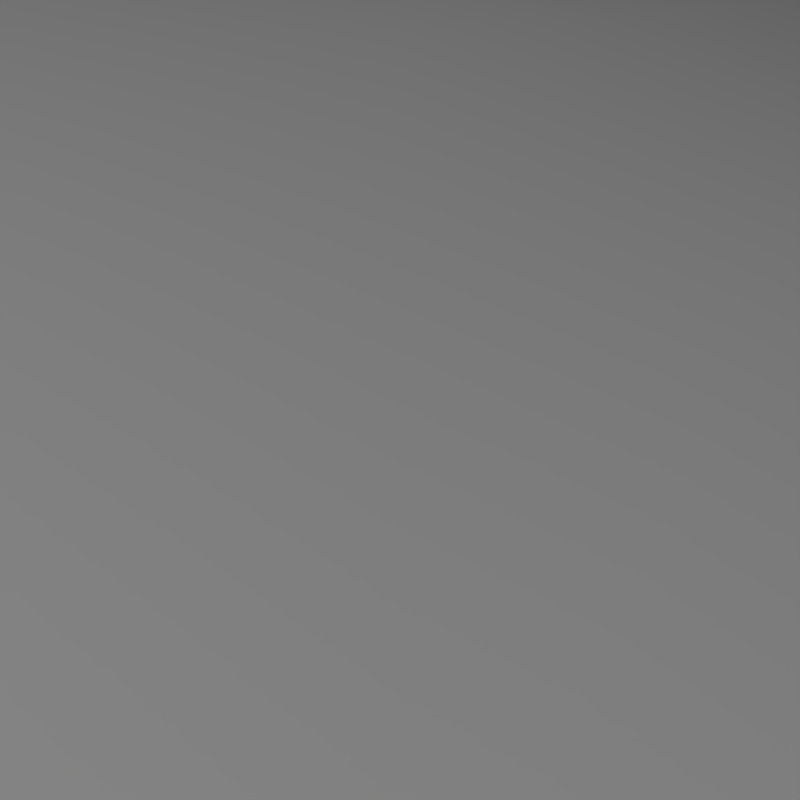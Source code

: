 # Source: rubik.blend  (saved by Blender 2.76.0; exported with 4.5.12 LTS)
import bpy
from mathutils import Matrix  # noqa: F401  (used for matrix-valued properties, if any)

bpy.ops.wm.read_factory_settings(use_empty=True)
scene = bpy.context.scene
scene.name = 'Scene'

# ---- collections
col_collection_1 = bpy.data.collections.new('Collection 1'); scene.collection.children.link(col_collection_1)

# ---- materials (node trees are filled in below, after node groups)
mat_background_000 = bpy.data.materials.new('Background.000')
mat_background_000.alpha_threshold = 0.0
mat_background_000.use_transparent_shadow = False
mat_background_000.diffuse_color = (1.0, 1.0, 1.0, 1.0)
mat_background_000.roughness = 0.5
mat_background_000.specular_intensity = 0.0
mat_plane_005 = bpy.data.materials.new('Plane.005')
mat_plane_005.alpha_threshold = 0.0
mat_plane_005.use_transparent_shadow = False
mat_plane_005.diffuse_color = (0.0, 0.0, 0.8, 1.0)
mat_plane_005.specular_color = (0.2, 0.2, 0.2)
mat_plane_005.roughness = 0.5
mat_plane_004 = bpy.data.materials.new('Plane.004')
mat_plane_004.alpha_threshold = 0.0
mat_plane_004.use_transparent_shadow = False
mat_plane_004.diffuse_color = (0.8, 0.0, 0.0, 1.0)
mat_plane_004.specular_color = (0.2, 0.2, 0.2)
mat_plane_004.roughness = 0.5
mat_plane_003 = bpy.data.materials.new('Plane.003')
mat_plane_003.alpha_threshold = 0.0
mat_plane_003.use_transparent_shadow = False
mat_plane_003.diffuse_color = (0.8, 0.8, 0.0, 1.0)
mat_plane_003.specular_color = (0.2, 0.2, 0.2)
mat_plane_003.roughness = 0.5
mat_plane_002 = bpy.data.materials.new('Plane.002')
mat_plane_002.alpha_threshold = 0.0
mat_plane_002.use_transparent_shadow = False
mat_plane_002.diffuse_color = (0.8, 0.376, 0.0, 1.0)
mat_plane_002.specular_color = (0.2, 0.2, 0.2)
mat_plane_002.roughness = 0.5
mat_plane_001 = bpy.data.materials.new('Plane.001')
mat_plane_001.alpha_threshold = 0.0
mat_plane_001.use_transparent_shadow = False
mat_plane_001.specular_color = (0.2, 0.2, 0.2)
mat_plane_001.roughness = 0.5
mat_plane_000 = bpy.data.materials.new('Plane.000')
mat_plane_000.alpha_threshold = 0.0
mat_plane_000.use_transparent_shadow = False
mat_plane_000.diffuse_color = (0.0, 0.8, 0.0, 1.0)
mat_plane_000.specular_color = (0.2, 0.2, 0.2)
mat_plane_000.roughness = 0.5
mat_cube_000 = bpy.data.materials.new('Cube.000')
mat_cube_000.alpha_threshold = 0.0
mat_cube_000.use_transparent_shadow = False
mat_cube_000.diffuse_color = (0.1, 0.1, 0.1, 1.0)
mat_cube_000.roughness = 0.5
mat_cube_000.line_color = (0.0, 0.0, 0.0, 1.0)

# ---- node groups
ng_auto_smooth = bpy.data.node_groups.new('Auto Smooth', 'GeometryNodeTree')
_s = ng_auto_smooth.interface.new_socket(name='Geometry', in_out='OUTPUT', socket_type='NodeSocketGeometry')
_s = ng_auto_smooth.interface.new_socket(name='Geometry', in_out='INPUT', socket_type='NodeSocketGeometry')
_s = ng_auto_smooth.interface.new_socket(name='Angle', in_out='INPUT', socket_type='NodeSocketFloat')
_s.subtype = 'ANGLE'
_s.min_value = 0.0
_s.max_value = 3.142
ng_auto_smooth.is_modifier = True
_N = ng_auto_smooth.nodes; _L = ng_auto_smooth.links
n0 = _N.new('NodeGroupOutput'); n0.name = 'Group Output'; n0.location = (480, -100)
n1 = _N.new('NodeGroupInput'); n1.name = 'Group Input'; n1.location = (-420, -300)
n2 = _N.new('NodeGroupInput'); n2.name = 'Group Input.001'; n2.location = (-60, -100)
n3 = _N.new('GeometryNodeSetShadeSmooth'); n3.name = 'Set Shade Smooth'; n3.location = (120, -100)
n3.domain = 'EDGE'
n4 = _N.new('GeometryNodeSetShadeSmooth'); n4.name = 'Set Shade Smooth.001'; n4.location = (300, -100)
n5 = _N.new('GeometryNodeInputMeshEdgeAngle'); n5.name = 'Edge Angle'; n5.location = (-420, -220)
n6 = _N.new('GeometryNodeInputEdgeSmooth'); n6.name = 'Is Edge Smooth'; n6.location = (-60, -160)
n7 = _N.new('GeometryNodeInputShadeSmooth'); n7.name = 'Is Face Smooth'; n7.location = (-240, -340)
n8 = _N.new('FunctionNodeBooleanMath'); n8.name = 'Boolean Math'; n8.location = (-60, -220)
n9 = _N.new('FunctionNodeCompare'); n9.name = 'Compare'; n9.location = (-240, -180)
n9.operation = 'LESS_EQUAL'
_L.new(n5.outputs[0], n9.inputs[0])
_L.new(n4.outputs[0], n0.inputs[0])
_L.new(n1.outputs[1], n9.inputs[1])
_L.new(n9.outputs[0], n8.inputs[0])
_L.new(n7.outputs[0], n8.inputs[1])
_L.new(n2.outputs[0], n3.inputs[0])
_L.new(n6.outputs[0], n3.inputs[1])
_L.new(n3.outputs[0], n4.inputs[0])
_L.new(n8.outputs[0], n3.inputs[2])
n0.is_active_output = True

# ---- material node trees

# ---- world
world_world = bpy.data.worlds.new('World'); scene.world = world_world
world_world.color = (0.05088, 0.05088, 0.05088)
world_world.use_sun_shadow = False
world_world.sun_shadow_jitter_overblur = 0.0
world_world.cycles.sampling_method = 'MANUAL'
world_world.cycles.sample_map_resolution = 256

# ---- cameras
cam_camera = bpy.data.cameras.new('Camera')
cam_camera.clip_start = 1.0
cam_camera.clip_end = 100.0
cam_camera.lens = 30.74
cam_camera.sensor_width = 32.0
cam_camera.sensor_height = 18.0
cam_camera.ortho_scale = 7.314
cam_camera.lens_unit = 'FOV'
cam_camera.dof.focus_distance = 0.0
cam_camera.dof.aperture_fstop = 128.0

# ---- lights
light_lamp = bpy.data.lights.new('Lamp', 'SUN')
light_lamp.transmission_factor = 0.0
light_lamp.cutoff_distance = 30.0
light_lamp.angle = 0.1993
light_lamp.energy = 1.0
light_lamp.shadow_buffer_clip_start = 1.001
light_lamp.shadow_soft_size = 0.1
light_lamp.shadow_cascade_max_distance = 1000.0
light_lamp.cycles.use_multiple_importance_sampling = False

# ---- meshes
me_background_000 = bpy.data.meshes.new('Background.000')
me_background_000.from_pydata([(-3.894e-07, -1.0, 1.472e-09), (-3.005e-08, 1.0, -4.415e-09), (-2.754e-07, -0.7071, -0.3536), (-1.788e-07, 0.0, 0.5), (-2.754e-07, -0.7071, 0.3536), (-1.324e-07, 0.7071, 0.3536), (0.0, 0.7071, -0.3536), (-1.0, 1.937e-07, 1.472e-09), (1.0, 1.937e-07, -1.343e-08), (0.7071, 1.378e-07, -0.3536), (-0.7071, 1.378e-07, -0.3536), (-0.7071, -2.98e-08, 0.3536), (0.7071, 1.378e-07, 0.3536), (-2.403e-07, -0.3827, -0.4619), (-3.598e-07, -0.9239, 0.1913), (0.0, 0.3827, 0.4619), (0.0, 0.9239, -0.1913), (-0.7071, -0.7071, 1.472e-09), (0.7071, 0.7071, -1.343e-08), (-3.598e-07, -0.9239, -0.1913), (3.346e-08, -0.3827, 0.4619), (-1.264e-07, -1.267e-07, -0.5), (-8.65e-08, 0.9239, 0.1913), (0.0, 0.3827, -0.4619), (-0.7071, 0.7071, 1.472e-09), (0.7071, -0.7071, -2.833e-08), (0.9239, 1.788e-07, -0.1913), (0.3827, -1.49e-08, -0.4619), (0.5, 0.5, -0.3536), (0.5, -0.5, -0.3536), (-0.9239, 1.788e-07, -0.1913), (-0.3827, 7.451e-08, -0.4619), (-0.5, -0.5, -0.3536), (-0.5, 0.5, -0.3536), (-0.3827, -1.49e-08, 0.4619), (-0.9239, 1.788e-07, 0.1913), (-0.5, -0.5, 0.3536), (-0.5, 0.5, 0.3536), (0.3827, 7.451e-08, 0.4619), (0.9239, 1.788e-07, 0.1913), (0.5, 0.5, 0.3536), (0.5, -0.5, 0.3536), (0.6533, -0.6533, 0.1913), (0.6533, 0.6533, 0.1913), (0.2706, 0.2706, 0.4619), (-0.6533, 0.6533, 0.1913), (-0.6533, -0.6533, 0.1913), (-0.2706, -0.2706, 0.4619), (-0.2706, 0.2706, -0.4619), (-0.2706, -0.2706, -0.4619), (-0.6533, -0.6533, -0.1913), (0.2706, -0.2706, -0.4619), (0.2706, 0.2706, -0.4619), (0.6533, 0.6533, -0.1913), (0.6533, -0.6533, -0.1913), (-0.6533, 0.6533, -0.1913), (-0.2706, 0.2706, 0.4619), (0.2706, -0.2706, 0.4619)], [], [(16, 1, 24), (26, 8, 18), (27, 9, 28), (30, 7, 17), (31, 10, 32), (23, 6, 33), (35, 11, 36), (22, 5, 37), (39, 12, 40), (42, 41, 12), (25, 42, 39), (43, 40, 5), (18, 43, 22), (8, 39, 43), (40, 44, 15), (12, 38, 44), (45, 37, 11), (24, 45, 35), (1, 22, 45), (46, 36, 4), (17, 46, 14), (7, 35, 46), (36, 47, 20), (11, 34, 47), (48, 33, 10), (49, 32, 2), (21, 49, 13), (50, 17, 0), (32, 50, 19), (10, 30, 50), (51, 29, 9), (52, 28, 6), (53, 18, 1), (28, 53, 16), (9, 26, 53), (54, 25, 8), (29, 54, 26), (55, 24, 7), (33, 55, 30), (6, 16, 55), (37, 56, 34), (5, 15, 56), (41, 57, 38), (55, 16, 24), (53, 26, 18), (52, 27, 28), (50, 30, 17), (49, 31, 32), (48, 23, 33), (46, 35, 36), (45, 22, 37), (43, 39, 40), (39, 42, 12), (8, 25, 39), (22, 43, 5), (1, 18, 22), (18, 8, 43), (5, 40, 15), (40, 12, 44), (35, 45, 11), (7, 24, 35), (24, 1, 45), (14, 46, 4), (0, 17, 14), (17, 7, 46), (4, 36, 20), (36, 11, 47), (31, 48, 10), (13, 49, 2), (19, 50, 0), (2, 32, 19), (32, 10, 50), (27, 51, 9), (23, 52, 6), (16, 53, 1), (6, 28, 16), (28, 9, 53), (26, 54, 8), (9, 29, 26), (30, 55, 7), (10, 33, 30), (33, 6, 55), (34, 56, 3), (11, 37, 34), (37, 5, 56), (12, 41, 38), (19, 0, 25), (13, 2, 29), (14, 4, 41), (0, 14, 42), (21, 48, 31), (21, 23, 48), (21, 31, 49), (21, 51, 27), (21, 13, 51), (21, 52, 23), (21, 27, 52), (2, 19, 54), (4, 20, 57), (57, 20, 3), (56, 15, 3), (54, 19, 25), (51, 13, 29), (47, 34, 3), (44, 38, 3), (42, 14, 41), (25, 0, 42), (15, 44, 3), (20, 47, 3), (29, 2, 54), (38, 57, 3), (41, 4, 57)])
me_background_000.polygons.foreach_set('use_smooth', [True] * 112)
_uv = me_background_000.uv_layers.new(name='UVMap')
_uv.uv.foreach_set('vector', [0.5, 0.3751, 0.5, 0.5, 0.375, 0.5, 0.7501, 0.3751, 0.7501, 0.5001, 0.625, 0.5, 0.7502, 0.1253, 0.7502, 0.2502, 0.6251, 0.2502, 0.25, 0.375, 0.2499, 0.4999, 0.1249, 0.4999, 0.2501, 0.1251, 0.25, 0.25, 0.125, 0.25, 0.5001, 0.1252, 0.5001, 0.2501, 0.3751, 0.2501, 0.2499, 0.6249, 0.2498, 0.7498, 0.1248, 0.7497, 0.5, 0.6249, 0.4999, 0.7499, 0.3749, 0.7498, 0.75, 0.625, 0.75, 0.75, 0.6249, 0.7499, 0.8751, 0.6251, 0.875, 0.75, 0.75, 0.75, 0.8751, 0.5001, 0.8751, 0.6251, 0.75, 0.625, 0.625, 0.625, 0.6249, 0.7499, 0.4999, 0.7499, 0.625, 0.5, 0.625, 0.625, 0.5, 0.6249, 0.7501, 0.5001, 0.75, 0.625, 0.625, 0.625, 0.6249, 0.7499, 0.6249, 0.8749, 0.4999, 0.8748, 0.75, 0.75, 0.7499, 0.8749, 0.6249, 0.8749, 0.3749, 0.6249, 0.3749, 0.7498, 0.2498, 0.7498, 0.375, 0.5, 0.3749, 0.6249, 0.2499, 0.6249, 0.5, 0.5, 0.5, 0.6249, 0.3749, 0.6249, 0.1249, 0.6248, 0.1248, 0.7497, -0.0002195, 0.7497, 0.1249, 0.4999, 0.1249, 0.6248, -0.0001761, 0.6248, 0.2499, 0.4999, 0.2499, 0.6249, 0.1249, 0.6248, 0.1248, 0.7497, 0.1248, 0.8747, -0.0002625, 0.8746, 0.2498, 0.7498, 0.2498, 0.8747, 0.1248, 0.8747, 0.3751, 0.1251, 0.3751, 0.2501, 0.25, 0.25, 0.125, 0.1251, 0.125, 0.25, -4.665e-05, 0.25, 0.1251, 0.000118, 0.125, 0.1251, -3.485e-06, 0.125, 0.1249, 0.3749, 0.1249, 0.4999, -0.000133, 0.4998, 0.125, 0.25, 0.1249, 0.3749, -8.981e-05, 0.3749, 0.25, 0.25, 0.25, 0.375, 0.1249, 0.3749, 0.8752, 0.1253, 0.8752, 0.2503, 0.7502, 0.2502, 0.6252, 0.1252, 0.6251, 0.2502, 0.5001, 0.2501, 0.6251, 0.3751, 0.625, 0.5, 0.5, 0.5, 0.6251, 0.2502, 0.6251, 0.3751, 0.5, 0.3751, 0.7502, 0.2502, 0.7501, 0.3751, 0.6251, 0.3751, 0.8751, 0.3752, 0.8751, 0.5001, 0.7501, 0.5001, 0.8752, 0.2503, 0.8751, 0.3752, 0.7501, 0.3751, 0.375, 0.375, 0.375, 0.5, 0.2499, 0.4999, 0.3751, 0.2501, 0.375, 0.375, 0.25, 0.375, 0.5001, 0.2501, 0.5, 0.3751, 0.375, 0.375, 0.3749, 0.7498, 0.3748, 0.8748, 0.2498, 0.8747, 0.4999, 0.7499, 0.4999, 0.8748, 0.3748, 0.8748, 0.875, 0.75, 0.875, 0.8749, 0.7499, 0.8749, 0.375, 0.375, 0.5, 0.3751, 0.375, 0.5, 0.6251, 0.3751, 0.7501, 0.3751, 0.625, 0.5, 0.6252, 0.1252, 0.7502, 0.1253, 0.6251, 0.2502, 0.1249, 0.3749, 0.25, 0.375, 0.1249, 0.4999, 0.125, 0.1251, 0.2501, 0.1251, 0.125, 0.25, 0.3751, 0.1251, 0.5001, 0.1252, 0.3751, 0.2501, 0.1249, 0.6248, 0.2499, 0.6249, 0.1248, 0.7497, 0.3749, 0.6249, 0.5, 0.6249, 0.3749, 0.7498, 0.625, 0.625, 0.75, 0.625, 0.6249, 0.7499, 0.75, 0.625, 0.8751, 0.6251, 0.75, 0.75, 0.7501, 0.5001, 0.8751, 0.5001, 0.75, 0.625, 0.5, 0.6249, 0.625, 0.625, 0.4999, 0.7499, 0.5, 0.5, 0.625, 0.5, 0.5, 0.6249, 0.625, 0.5, 0.7501, 0.5001, 0.625, 0.625, 0.4999, 0.7499, 0.6249, 0.7499, 0.4999, 0.8748, 0.6249, 0.7499, 0.75, 0.75, 0.6249, 0.8749, 0.2499, 0.6249, 0.3749, 0.6249, 0.2498, 0.7498, 0.2499, 0.4999, 0.375, 0.5, 0.2499, 0.6249, 0.375, 0.5, 0.5, 0.5, 0.3749, 0.6249, -0.0001761, 0.6248, 0.1249, 0.6248, -0.0002195, 0.7497, -0.000133, 0.4998, 0.1249, 0.4999, -0.0001761, 0.6248, 0.1249, 0.4999, 0.2499, 0.4999, 0.1249, 0.6248, -0.0002195, 0.7497, 0.1248, 0.7497, -0.0002625, 0.8746, 0.1248, 0.7497, 0.2498, 0.7498, 0.1248, 0.8747, 0.2501, 0.1251, 0.3751, 0.1251, 0.25, 0.25, -3.485e-06, 0.125, 0.125, 0.1251, -4.665e-05, 0.25, -8.981e-05, 0.3749, 0.1249, 0.3749, -0.000133, 0.4998, -4.665e-05, 0.25, 0.125, 0.25, -8.981e-05, 0.3749, 0.125, 0.25, 0.25, 0.25, 0.1249, 0.3749, 0.7502, 0.1253, 0.8752, 0.1253, 0.7502, 0.2502, 0.5001, 0.1252, 0.6252, 0.1252, 0.5001, 0.2501, 0.5, 0.3751, 0.6251, 0.3751, 0.5, 0.5, 0.5001, 0.2501, 0.6251, 0.2502, 0.5, 0.3751, 0.6251, 0.2502, 0.7502, 0.2502, 0.6251, 0.3751, 0.7501, 0.3751, 0.8751, 0.3752, 0.7501, 0.5001, 0.7502, 0.2502, 0.8752, 0.2503, 0.7501, 0.3751, 0.25, 0.375, 0.375, 0.375, 0.2499, 0.4999, 0.25, 0.25, 0.3751, 0.2501, 0.25, 0.375, 0.3751, 0.2501, 0.5001, 0.2501, 0.375, 0.375, 0.2498, 0.8747, 0.3748, 0.8748, 0.2498, 0.9997, 0.2498, 0.7498, 0.3749, 0.7498, 0.2498, 0.8747, 0.3749, 0.7498, 0.4999, 0.7499, 0.3748, 0.8748, 0.75, 0.75, 0.875, 0.75, 0.7499, 0.8749, 1.0, 0.3752, 1.0, 0.5002, 0.8751, 0.5001, 1.0, 0.1254, 1.0, 0.2503, 0.8752, 0.2503, 1.0, 0.6251, 1.0, 0.75, 0.875, 0.75, 1.0, 0.5002, 1.0, 0.6251, 0.8751, 0.6251, 0.3751, 0.0002041, 0.3751, 0.1251, 0.2501, 0.1251, 0.5002, 0.0002473, 0.5001, 0.1252, 0.3751, 0.1251, 0.2501, 0.0001611, 0.2501, 0.1251, 0.125, 0.1251, 0.8753, 0.0003766, 0.8752, 0.1253, 0.7502, 0.1253, 1.0, 0.0004197, 1.0, 0.1254, 0.8752, 0.1253, 0.6252, 0.0002904, 0.6252, 0.1252, 0.5001, 0.1252, 0.7502, 0.0003334, 0.7502, 0.1253, 0.6252, 0.1252, 1.0, 0.2503, 1.0, 0.3752, 0.8751, 0.3752, 1.0, 0.75, 1.0, 0.875, 0.875, 0.8749, 0.875, 0.8749, 1.0, 0.875, 0.8749, 0.9999, 0.3748, 0.8748, 0.4999, 0.8748, 0.3748, 0.9997, 0.8751, 0.3752, 1.0, 0.3752, 0.8751, 0.5001, 0.8752, 0.1253, 1.0, 0.1254, 0.8752, 0.2503, 0.1248, 0.8747, 0.2498, 0.8747, 0.1247, 0.9996, 0.6249, 0.8749, 0.7499, 0.8749, 0.6249, 0.9998, 0.8751, 0.6251, 1.0, 0.6251, 0.875, 0.75, 0.8751, 0.5001, 1.0, 0.5002, 0.8751, 0.6251, 0.4999, 0.8748, 0.6249, 0.8749, 0.4998, 0.9998, -0.0002625, 0.8746, 0.1248, 0.8747, -0.0003057, 0.9996, 0.8752, 0.2503, 1.0, 0.2503, 0.8751, 0.3752, 0.7499, 0.8749, 0.875, 0.8749, 0.7499, 0.9998, 0.875, 0.75, 1.0, 0.75, 0.875, 0.8749])
me_background_000.materials.append(mat_background_000)
me_background_000.use_remesh_preserve_volume = False
me_background_000.use_remesh_preserve_attributes = False
me_background_000.use_mirror_vertex_groups = False
me_background_000.update()
me_plane_005 = bpy.data.meshes.new('Plane.005')
me_plane_005.from_pydata([(-0.4125, -0.4125, 0.0), (0.4125, -0.4125, 0.0), (-0.4125, 0.4125, 0.0), (0.4125, 0.4125, 0.0)], [], [(0, 1, 3, 2)])
me_plane_005.polygons.foreach_set('use_smooth', [True] * 1)
me_plane_005.materials.append(mat_plane_005)
me_plane_005.use_remesh_preserve_volume = False
me_plane_005.use_remesh_preserve_attributes = False
me_plane_005.use_mirror_vertex_groups = False
me_plane_005.update()
me_plane_004 = bpy.data.meshes.new('Plane.004')
me_plane_004.from_pydata([(-0.4125, -0.4125, 0.0), (0.4125, -0.4125, 0.0), (-0.4125, 0.4125, 0.0), (0.4125, 0.4125, 0.0)], [], [(0, 1, 3, 2)])
me_plane_004.polygons.foreach_set('use_smooth', [True] * 1)
me_plane_004.materials.append(mat_plane_004)
me_plane_004.use_remesh_preserve_volume = False
me_plane_004.use_remesh_preserve_attributes = False
me_plane_004.use_mirror_vertex_groups = False
me_plane_004.update()
me_plane_003 = bpy.data.meshes.new('Plane.003')
me_plane_003.from_pydata([(-0.4125, -0.4125, 0.0), (0.4125, -0.4125, 0.0), (-0.4125, 0.4125, 0.0), (0.4125, 0.4125, 0.0)], [], [(0, 1, 3, 2)])
me_plane_003.polygons.foreach_set('use_smooth', [True] * 1)
me_plane_003.materials.append(mat_plane_003)
me_plane_003.use_remesh_preserve_volume = False
me_plane_003.use_remesh_preserve_attributes = False
me_plane_003.use_mirror_vertex_groups = False
me_plane_003.update()
me_plane_002 = bpy.data.meshes.new('Plane.002')
me_plane_002.from_pydata([(-0.4125, -0.4125, 0.0), (0.4125, -0.4125, 0.0), (-0.4125, 0.4125, 0.0), (0.4125, 0.4125, 0.0)], [], [(0, 1, 3, 2)])
me_plane_002.polygons.foreach_set('use_smooth', [True] * 1)
me_plane_002.materials.append(mat_plane_002)
me_plane_002.use_remesh_preserve_volume = False
me_plane_002.use_remesh_preserve_attributes = False
me_plane_002.use_mirror_vertex_groups = False
me_plane_002.update()
me_plane_001 = bpy.data.meshes.new('Plane.001')
me_plane_001.from_pydata([(-0.4125, -0.4125, 0.0), (0.4125, -0.4125, 0.0), (-0.4125, 0.4125, 0.0), (0.4125, 0.4125, 0.0)], [], [(0, 1, 3, 2)])
me_plane_001.polygons.foreach_set('use_smooth', [True] * 1)
me_plane_001.materials.append(mat_plane_001)
me_plane_001.use_remesh_preserve_volume = False
me_plane_001.use_remesh_preserve_attributes = False
me_plane_001.use_mirror_vertex_groups = False
me_plane_001.update()
me_plane_000 = bpy.data.meshes.new('Plane.000')
me_plane_000.from_pydata([(-0.4125, -0.4125, 0.0), (0.4125, -0.4125, 0.0), (-0.4125, 0.4125, 0.0), (0.4125, 0.4125, 0.0)], [], [(0, 1, 3, 2)])
me_plane_000.polygons.foreach_set('use_smooth', [True] * 1)
me_plane_000.materials.append(mat_plane_000)
me_plane_000.use_remesh_preserve_volume = False
me_plane_000.use_remesh_preserve_attributes = False
me_plane_000.use_mirror_vertex_groups = False
me_plane_000.update()
me_cube_000 = bpy.data.meshes.new('Cube.000')
me_cube_000.from_pydata([(0.5, 0.5, -0.5), (0.5, -0.5, -0.5), (-0.5, -0.5, -0.5), (-0.5, 0.5, -0.5), (0.5, 0.5, 0.5), (0.5, -0.5, 0.5), (-0.5, -0.5, 0.5), (-0.5, 0.5, 0.5)], [], [(0, 1, 2, 3), (4, 7, 6, 5), (0, 4, 5, 1), (1, 5, 6, 2), (2, 6, 7, 3), (4, 0, 3, 7)])
me_cube_000.materials.append(mat_cube_000)
me_cube_000.use_remesh_preserve_volume = False
me_cube_000.use_remesh_preserve_attributes = False
me_cube_000.use_mirror_vertex_groups = False
me_cube_000.update()

# ---- objects
ob_background_000 = bpy.data.objects.new('Background.000', me_background_000)
ob_plane_053 = bpy.data.objects.new('Plane.053', me_plane_005)
ob_plane_052 = bpy.data.objects.new('Plane.052', me_plane_005)
ob_plane_051 = bpy.data.objects.new('Plane.051', me_plane_005)
ob_plane_040 = bpy.data.objects.new('Plane.040', me_plane_004)
ob_plane_050 = bpy.data.objects.new('Plane.050', me_plane_005)
ob_plane_049 = bpy.data.objects.new('Plane.049', me_plane_005)
ob_plane_048 = bpy.data.objects.new('Plane.048', me_plane_005)
ob_plane_047 = bpy.data.objects.new('Plane.047', me_plane_005)
ob_plane_046 = bpy.data.objects.new('Plane.046', me_plane_005)
ob_plane_045 = bpy.data.objects.new('Plane.045', me_plane_005)
ob_plane_044 = bpy.data.objects.new('Plane.044', me_plane_004)
ob_plane_043 = bpy.data.objects.new('Plane.043', me_plane_004)
ob_plane_042 = bpy.data.objects.new('Plane.042', me_plane_004)
ob_plane_041 = bpy.data.objects.new('Plane.041', me_plane_004)
ob_plane_039 = bpy.data.objects.new('Plane.039', me_plane_004)
ob_plane_038 = bpy.data.objects.new('Plane.038', me_plane_004)
ob_plane_037 = bpy.data.objects.new('Plane.037', me_plane_004)
ob_plane_036 = bpy.data.objects.new('Plane.036', me_plane_004)
ob_plane_035 = bpy.data.objects.new('Plane.035', me_plane_003)
ob_plane_034 = bpy.data.objects.new('Plane.034', me_plane_003)
ob_plane_033 = bpy.data.objects.new('Plane.033', me_plane_003)
ob_plane_032 = bpy.data.objects.new('Plane.032', me_plane_003)
ob_plane_031 = bpy.data.objects.new('Plane.031', me_plane_003)
ob_plane_030 = bpy.data.objects.new('Plane.030', me_plane_003)
ob_plane_029 = bpy.data.objects.new('Plane.029', me_plane_003)
ob_plane_028 = bpy.data.objects.new('Plane.028', me_plane_003)
ob_plane_027 = bpy.data.objects.new('Plane.027', me_plane_003)
ob_plane_026 = bpy.data.objects.new('Plane.026', me_plane_002)
ob_plane_025 = bpy.data.objects.new('Plane.025', me_plane_002)
ob_plane_024 = bpy.data.objects.new('Plane.024', me_plane_002)
ob_plane_023 = bpy.data.objects.new('Plane.023', me_plane_002)
ob_plane_022 = bpy.data.objects.new('Plane.022', me_plane_002)
ob_plane_021 = bpy.data.objects.new('Plane.021', me_plane_002)
ob_plane_020 = bpy.data.objects.new('Plane.020', me_plane_002)
ob_plane_019 = bpy.data.objects.new('Plane.019', me_plane_002)
ob_plane_018 = bpy.data.objects.new('Plane.018', me_plane_002)
ob_plane_017 = bpy.data.objects.new('Plane.017', me_plane_001)
ob_plane_016 = bpy.data.objects.new('Plane.016', me_plane_001)
ob_plane_015 = bpy.data.objects.new('Plane.015', me_plane_001)
ob_plane_014 = bpy.data.objects.new('Plane.014', me_plane_001)
ob_plane_013 = bpy.data.objects.new('Plane.013', me_plane_001)
ob_plane_012 = bpy.data.objects.new('Plane.012', me_plane_001)
ob_plane_011 = bpy.data.objects.new('Plane.011', me_plane_001)
ob_plane_010 = bpy.data.objects.new('Plane.010', me_plane_001)
ob_plane_009 = bpy.data.objects.new('Plane.009', me_plane_001)
ob_plane_008 = bpy.data.objects.new('Plane.008', me_plane_000)
ob_plane_007 = bpy.data.objects.new('Plane.007', me_plane_000)
ob_plane_006 = bpy.data.objects.new('Plane.006', me_plane_000)
ob_plane_003 = bpy.data.objects.new('Plane.003', me_plane_000)
ob_plane_004 = bpy.data.objects.new('Plane.004', me_plane_000)
ob_plane_005 = bpy.data.objects.new('Plane.005', me_plane_000)
ob_plane_002 = bpy.data.objects.new('Plane.002', me_plane_000)
ob_plane_001 = bpy.data.objects.new('Plane.001', me_plane_000)
ob_plane_000 = bpy.data.objects.new('Plane.000', me_plane_000)
ob_cube_026 = bpy.data.objects.new('Cube.026', me_cube_000)
ob_cube_025 = bpy.data.objects.new('Cube.025', me_cube_000)
ob_cube_024 = bpy.data.objects.new('Cube.024', me_cube_000)
ob_cube_021 = bpy.data.objects.new('Cube.021', me_cube_000)
ob_cube_022 = bpy.data.objects.new('Cube.022', me_cube_000)
ob_cube_023 = bpy.data.objects.new('Cube.023', me_cube_000)
ob_cube_020 = bpy.data.objects.new('Cube.020', me_cube_000)
ob_cube_019 = bpy.data.objects.new('Cube.019', me_cube_000)
ob_cube_018 = bpy.data.objects.new('Cube.018', me_cube_000)
ob_cube_009 = bpy.data.objects.new('Cube.009', me_cube_000)
ob_cube_010 = bpy.data.objects.new('Cube.010', me_cube_000)
ob_cube_011 = bpy.data.objects.new('Cube.011', me_cube_000)
ob_cube_014 = bpy.data.objects.new('Cube.014', me_cube_000)
ob_cube_013 = bpy.data.objects.new('Cube.013', me_cube_000)
ob_cube_012 = bpy.data.objects.new('Cube.012', me_cube_000)
ob_cube_015 = bpy.data.objects.new('Cube.015', me_cube_000)
ob_cube_016 = bpy.data.objects.new('Cube.016', me_cube_000)
ob_cube_017 = bpy.data.objects.new('Cube.017', me_cube_000)
ob_cube_008 = bpy.data.objects.new('Cube.008', me_cube_000)
ob_cube_007 = bpy.data.objects.new('Cube.007', me_cube_000)
ob_cube_006 = bpy.data.objects.new('Cube.006', me_cube_000)
ob_cube_003 = bpy.data.objects.new('Cube.003', me_cube_000)
ob_cube_004 = bpy.data.objects.new('Cube.004', me_cube_000)
ob_cube_005 = bpy.data.objects.new('Cube.005', me_cube_000)
ob_cube_002 = bpy.data.objects.new('Cube.002', me_cube_000)
ob_cube_001 = bpy.data.objects.new('Cube.001', me_cube_000)
ob_cube_000 = bpy.data.objects.new('Cube.000', me_cube_000)
ob_lamp = bpy.data.objects.new('Lamp', light_lamp)
ob_camera = bpy.data.objects.new('Camera', cam_camera)

# ---- transforms, parenting, visibility, modifiers, constraints
ob_background_000.location = (-4.688e-09, 0.0, 2.476e-08)
ob_background_000.scale = (10.0, 10.0, 10.0)
ob_background_000.use_shape_key_edit_mode = True
ob_background_000.lineart.crease_threshold = 0.0
_m = ob_background_000.modifiers.new('Auto Smooth', 'NODES')
_m.node_group = ng_auto_smooth
_gi = [s.identifier for s in ng_auto_smooth.interface.items_tree if s.item_type == 'SOCKET' and s.in_out == 'INPUT']
_m[_gi[1]] = 3.142  # Angle
ob_plane_053.location = (-1.502, 1.003, -1.003)
ob_plane_053.rotation_euler = (1.571, 5.38e-06, -1.571)
ob_plane_053.lineart.crease_threshold = 0.0
_m = ob_plane_053.modifiers.new('Bevel', 'BEVEL')
_m.width = 0.05
_m.width_pct = 0.05
_m.segments = 3
_m.affect = 'VERTICES'
_m.limit_method = 'NONE'
_m.spread = 0.0
_m = ob_plane_053.modifiers.new('Solidify', 'SOLIDIFY')
_m.thickness = 0.00125
_m.offset = 1.0
_m.nonmanifold_thickness_mode = 'FIXED'
_m.nonmanifold_merge_threshold = 0.0003
_m = ob_plane_053.modifiers.new('Triangulate', 'TRIANGULATE')
_m = ob_plane_053.modifiers.new('EdgeSplit', 'EDGE_SPLIT')
ob_plane_052.location = (-1.503, 0.0, -1.003)
ob_plane_052.rotation_euler = (1.571, 5.38e-06, -1.571)
ob_plane_052.lineart.crease_threshold = 0.0
_m = ob_plane_052.modifiers.new('Bevel', 'BEVEL')
_m.width = 0.05
_m.width_pct = 0.05
_m.segments = 3
_m.affect = 'VERTICES'
_m.limit_method = 'NONE'
_m.spread = 0.0
_m = ob_plane_052.modifiers.new('Solidify', 'SOLIDIFY')
_m.thickness = 0.00125
_m.offset = 1.0
_m.nonmanifold_thickness_mode = 'FIXED'
_m.nonmanifold_merge_threshold = 0.0003
_m = ob_plane_052.modifiers.new('Triangulate', 'TRIANGULATE')
_m = ob_plane_052.modifiers.new('EdgeSplit', 'EDGE_SPLIT')
ob_plane_051.location = (-1.503, -1.003, -1.003)
ob_plane_051.rotation_euler = (1.571, 5.38e-06, -1.571)
ob_plane_051.lineart.crease_threshold = 0.0
_m = ob_plane_051.modifiers.new('Bevel', 'BEVEL')
_m.width = 0.05
_m.width_pct = 0.05
_m.segments = 3
_m.affect = 'VERTICES'
_m.limit_method = 'NONE'
_m.spread = 0.0
_m = ob_plane_051.modifiers.new('Solidify', 'SOLIDIFY')
_m.thickness = 0.00125
_m.offset = 1.0
_m.nonmanifold_thickness_mode = 'FIXED'
_m.nonmanifold_merge_threshold = 0.0003
_m = ob_plane_051.modifiers.new('Triangulate', 'TRIANGULATE')
_m = ob_plane_051.modifiers.new('EdgeSplit', 'EDGE_SPLIT')
ob_plane_040.location = (1.503, 0.0, 0.0)
ob_plane_040.rotation_euler = (1.571, -5.419e-06, 1.571)
ob_plane_040.lineart.crease_threshold = 0.0
_m = ob_plane_040.modifiers.new('Bevel', 'BEVEL')
_m.width = 0.05
_m.width_pct = 0.05
_m.segments = 3
_m.affect = 'VERTICES'
_m.limit_method = 'NONE'
_m.spread = 0.0
_m = ob_plane_040.modifiers.new('Solidify', 'SOLIDIFY')
_m.thickness = 0.00125
_m.offset = 1.0
_m.nonmanifold_thickness_mode = 'FIXED'
_m.nonmanifold_merge_threshold = 0.0003
_m = ob_plane_040.modifiers.new('Triangulate', 'TRIANGULATE')
_m = ob_plane_040.modifiers.new('EdgeSplit', 'EDGE_SPLIT')
ob_plane_050.location = (-1.503, -1.003, 0.0)
ob_plane_050.rotation_euler = (1.571, 5.38e-06, -1.571)
ob_plane_050.lineart.crease_threshold = 0.0
_m = ob_plane_050.modifiers.new('Bevel', 'BEVEL')
_m.width = 0.05
_m.width_pct = 0.05
_m.segments = 3
_m.affect = 'VERTICES'
_m.limit_method = 'NONE'
_m.spread = 0.0
_m = ob_plane_050.modifiers.new('Solidify', 'SOLIDIFY')
_m.thickness = 0.00125
_m.offset = 1.0
_m.nonmanifold_thickness_mode = 'FIXED'
_m.nonmanifold_merge_threshold = 0.0003
_m = ob_plane_050.modifiers.new('Triangulate', 'TRIANGULATE')
_m = ob_plane_050.modifiers.new('EdgeSplit', 'EDGE_SPLIT')
ob_plane_049.location = (-1.503, 0.0, 0.0)
ob_plane_049.rotation_euler = (1.571, 5.38e-06, -1.571)
ob_plane_049.lineart.crease_threshold = 0.0
_m = ob_plane_049.modifiers.new('Bevel', 'BEVEL')
_m.width = 0.05
_m.width_pct = 0.05
_m.segments = 3
_m.affect = 'VERTICES'
_m.limit_method = 'NONE'
_m.spread = 0.0
_m = ob_plane_049.modifiers.new('Solidify', 'SOLIDIFY')
_m.thickness = 0.00125
_m.offset = 1.0
_m.nonmanifold_thickness_mode = 'FIXED'
_m.nonmanifold_merge_threshold = 0.0003
_m = ob_plane_049.modifiers.new('Triangulate', 'TRIANGULATE')
_m = ob_plane_049.modifiers.new('EdgeSplit', 'EDGE_SPLIT')
ob_plane_048.location = (-1.503, 1.003, 0.0)
ob_plane_048.rotation_euler = (1.571, 5.38e-06, -1.571)
ob_plane_048.lineart.crease_threshold = 0.0
_m = ob_plane_048.modifiers.new('Bevel', 'BEVEL')
_m.width = 0.05
_m.width_pct = 0.05
_m.segments = 3
_m.affect = 'VERTICES'
_m.limit_method = 'NONE'
_m.spread = 0.0
_m = ob_plane_048.modifiers.new('Solidify', 'SOLIDIFY')
_m.thickness = 0.00125
_m.offset = 1.0
_m.nonmanifold_thickness_mode = 'FIXED'
_m.nonmanifold_merge_threshold = 0.0003
_m = ob_plane_048.modifiers.new('Triangulate', 'TRIANGULATE')
_m = ob_plane_048.modifiers.new('EdgeSplit', 'EDGE_SPLIT')
ob_plane_047.location = (-1.503, 1.003, 1.003)
ob_plane_047.rotation_euler = (1.571, 5.38e-06, -1.571)
ob_plane_047.lineart.crease_threshold = 0.0
_m = ob_plane_047.modifiers.new('Bevel', 'BEVEL')
_m.width = 0.05
_m.width_pct = 0.05
_m.segments = 3
_m.affect = 'VERTICES'
_m.limit_method = 'NONE'
_m.spread = 0.0
_m = ob_plane_047.modifiers.new('Solidify', 'SOLIDIFY')
_m.thickness = 0.00125
_m.offset = 1.0
_m.nonmanifold_thickness_mode = 'FIXED'
_m.nonmanifold_merge_threshold = 0.0003
_m = ob_plane_047.modifiers.new('Triangulate', 'TRIANGULATE')
_m = ob_plane_047.modifiers.new('EdgeSplit', 'EDGE_SPLIT')
ob_plane_046.location = (-1.503, 0.0, 1.003)
ob_plane_046.rotation_euler = (1.571, 5.38e-06, -1.571)
ob_plane_046.lineart.crease_threshold = 0.0
_m = ob_plane_046.modifiers.new('Bevel', 'BEVEL')
_m.width = 0.05
_m.width_pct = 0.05
_m.segments = 3
_m.affect = 'VERTICES'
_m.limit_method = 'NONE'
_m.spread = 0.0
_m = ob_plane_046.modifiers.new('Solidify', 'SOLIDIFY')
_m.thickness = 0.00125
_m.offset = 1.0
_m.nonmanifold_thickness_mode = 'FIXED'
_m.nonmanifold_merge_threshold = 0.0003
_m = ob_plane_046.modifiers.new('Triangulate', 'TRIANGULATE')
_m = ob_plane_046.modifiers.new('EdgeSplit', 'EDGE_SPLIT')
ob_plane_045.location = (-1.503, -1.003, 1.003)
ob_plane_045.rotation_euler = (1.571, 5.38e-06, -1.571)
ob_plane_045.lineart.crease_threshold = 0.0
_m = ob_plane_045.modifiers.new('Bevel', 'BEVEL')
_m.width = 0.05
_m.width_pct = 0.05
_m.segments = 3
_m.affect = 'VERTICES'
_m.limit_method = 'NONE'
_m.spread = 0.0
_m = ob_plane_045.modifiers.new('Solidify', 'SOLIDIFY')
_m.thickness = 0.00125
_m.offset = 1.0
_m.nonmanifold_thickness_mode = 'FIXED'
_m.nonmanifold_merge_threshold = 0.0003
_m = ob_plane_045.modifiers.new('Triangulate', 'TRIANGULATE')
_m = ob_plane_045.modifiers.new('EdgeSplit', 'EDGE_SPLIT')
ob_plane_044.location = (1.503, -1.003, -1.003)
ob_plane_044.rotation_euler = (1.571, -5.419e-06, 1.571)
ob_plane_044.lineart.crease_threshold = 0.0
_m = ob_plane_044.modifiers.new('Bevel', 'BEVEL')
_m.width = 0.05
_m.width_pct = 0.05
_m.segments = 3
_m.affect = 'VERTICES'
_m.limit_method = 'NONE'
_m.spread = 0.0
_m = ob_plane_044.modifiers.new('Solidify', 'SOLIDIFY')
_m.thickness = 0.00125
_m.offset = 1.0
_m.nonmanifold_thickness_mode = 'FIXED'
_m.nonmanifold_merge_threshold = 0.0003
_m = ob_plane_044.modifiers.new('Triangulate', 'TRIANGULATE')
_m = ob_plane_044.modifiers.new('EdgeSplit', 'EDGE_SPLIT')
ob_plane_043.location = (1.503, 0.0, -1.003)
ob_plane_043.rotation_euler = (1.571, -5.419e-06, 1.571)
ob_plane_043.lineart.crease_threshold = 0.0
_m = ob_plane_043.modifiers.new('Bevel', 'BEVEL')
_m.width = 0.05
_m.width_pct = 0.05
_m.segments = 3
_m.affect = 'VERTICES'
_m.limit_method = 'NONE'
_m.spread = 0.0
_m = ob_plane_043.modifiers.new('Solidify', 'SOLIDIFY')
_m.thickness = 0.00125
_m.offset = 1.0
_m.nonmanifold_thickness_mode = 'FIXED'
_m.nonmanifold_merge_threshold = 0.0003
_m = ob_plane_043.modifiers.new('Triangulate', 'TRIANGULATE')
_m = ob_plane_043.modifiers.new('EdgeSplit', 'EDGE_SPLIT')
ob_plane_042.location = (1.503, 1.003, -1.003)
ob_plane_042.rotation_euler = (1.571, -5.419e-06, 1.571)
ob_plane_042.lineart.crease_threshold = 0.0
_m = ob_plane_042.modifiers.new('Bevel', 'BEVEL')
_m.width = 0.05
_m.width_pct = 0.05
_m.segments = 3
_m.affect = 'VERTICES'
_m.limit_method = 'NONE'
_m.spread = 0.0
_m = ob_plane_042.modifiers.new('Solidify', 'SOLIDIFY')
_m.thickness = 0.00125
_m.offset = 1.0
_m.nonmanifold_thickness_mode = 'FIXED'
_m.nonmanifold_merge_threshold = 0.0003
_m = ob_plane_042.modifiers.new('Triangulate', 'TRIANGULATE')
_m = ob_plane_042.modifiers.new('EdgeSplit', 'EDGE_SPLIT')
ob_plane_041.location = (1.503, 1.003, 0.0)
ob_plane_041.rotation_euler = (1.571, -5.419e-06, 1.571)
ob_plane_041.lineart.crease_threshold = 0.0
_m = ob_plane_041.modifiers.new('Bevel', 'BEVEL')
_m.width = 0.05
_m.width_pct = 0.05
_m.segments = 3
_m.affect = 'VERTICES'
_m.limit_method = 'NONE'
_m.spread = 0.0
_m = ob_plane_041.modifiers.new('Solidify', 'SOLIDIFY')
_m.thickness = 0.00125
_m.offset = 1.0
_m.nonmanifold_thickness_mode = 'FIXED'
_m.nonmanifold_merge_threshold = 0.0003
_m = ob_plane_041.modifiers.new('Triangulate', 'TRIANGULATE')
_m = ob_plane_041.modifiers.new('EdgeSplit', 'EDGE_SPLIT')
ob_plane_039.location = (1.503, -1.003, 0.0)
ob_plane_039.rotation_euler = (1.571, -5.419e-06, 1.571)
ob_plane_039.lineart.crease_threshold = 0.0
_m = ob_plane_039.modifiers.new('Bevel', 'BEVEL')
_m.width = 0.05
_m.width_pct = 0.05
_m.segments = 3
_m.affect = 'VERTICES'
_m.limit_method = 'NONE'
_m.spread = 0.0
_m = ob_plane_039.modifiers.new('Solidify', 'SOLIDIFY')
_m.thickness = 0.00125
_m.offset = 1.0
_m.nonmanifold_thickness_mode = 'FIXED'
_m.nonmanifold_merge_threshold = 0.0003
_m = ob_plane_039.modifiers.new('Triangulate', 'TRIANGULATE')
_m = ob_plane_039.modifiers.new('EdgeSplit', 'EDGE_SPLIT')
ob_plane_038.location = (1.503, -1.003, 1.003)
ob_plane_038.rotation_euler = (1.571, -5.419e-06, 1.571)
ob_plane_038.lineart.crease_threshold = 0.0
_m = ob_plane_038.modifiers.new('Bevel', 'BEVEL')
_m.width = 0.05
_m.width_pct = 0.05
_m.segments = 3
_m.affect = 'VERTICES'
_m.limit_method = 'NONE'
_m.spread = 0.0
_m = ob_plane_038.modifiers.new('Solidify', 'SOLIDIFY')
_m.thickness = 0.00125
_m.offset = 1.0
_m.nonmanifold_thickness_mode = 'FIXED'
_m.nonmanifold_merge_threshold = 0.0003
_m = ob_plane_038.modifiers.new('Triangulate', 'TRIANGULATE')
_m = ob_plane_038.modifiers.new('EdgeSplit', 'EDGE_SPLIT')
ob_plane_037.location = (1.503, 0.0, 1.002)
ob_plane_037.rotation_euler = (1.571, -5.419e-06, 1.571)
ob_plane_037.lineart.crease_threshold = 0.0
_m = ob_plane_037.modifiers.new('Bevel', 'BEVEL')
_m.width = 0.05
_m.width_pct = 0.05
_m.segments = 3
_m.affect = 'VERTICES'
_m.limit_method = 'NONE'
_m.spread = 0.0
_m = ob_plane_037.modifiers.new('Solidify', 'SOLIDIFY')
_m.thickness = 0.00125
_m.offset = 1.0
_m.nonmanifold_thickness_mode = 'FIXED'
_m.nonmanifold_merge_threshold = 0.0003
_m = ob_plane_037.modifiers.new('Triangulate', 'TRIANGULATE')
_m = ob_plane_037.modifiers.new('EdgeSplit', 'EDGE_SPLIT')
ob_plane_036.location = (1.503, 1.003, 1.003)
ob_plane_036.rotation_euler = (1.571, -5.419e-06, 1.571)
ob_plane_036.lineart.crease_threshold = 0.0
_m = ob_plane_036.modifiers.new('Bevel', 'BEVEL')
_m.width = 0.05
_m.width_pct = 0.05
_m.segments = 3
_m.affect = 'VERTICES'
_m.limit_method = 'NONE'
_m.spread = 0.0
_m = ob_plane_036.modifiers.new('Solidify', 'SOLIDIFY')
_m.thickness = 0.00125
_m.offset = 1.0
_m.nonmanifold_thickness_mode = 'FIXED'
_m.nonmanifold_merge_threshold = 0.0003
_m = ob_plane_036.modifiers.new('Triangulate', 'TRIANGULATE')
_m = ob_plane_036.modifiers.new('EdgeSplit', 'EDGE_SPLIT')
ob_plane_035.location = (1.003, -1.002, -1.503)
ob_plane_035.rotation_euler = (-5.415e-06, -3.142, -4.996e-06)
ob_plane_035.lineart.crease_threshold = 0.0
_m = ob_plane_035.modifiers.new('Bevel', 'BEVEL')
_m.width = 0.05
_m.width_pct = 0.05
_m.segments = 3
_m.affect = 'VERTICES'
_m.limit_method = 'NONE'
_m.spread = 0.0
_m = ob_plane_035.modifiers.new('Solidify', 'SOLIDIFY')
_m.thickness = 0.00125
_m.offset = 1.0
_m.nonmanifold_thickness_mode = 'FIXED'
_m.nonmanifold_merge_threshold = 0.0003
_m = ob_plane_035.modifiers.new('Triangulate', 'TRIANGULATE')
_m = ob_plane_035.modifiers.new('EdgeSplit', 'EDGE_SPLIT')
ob_plane_034.location = (0.0, -1.003, -1.503)
ob_plane_034.rotation_euler = (-5.415e-06, -3.142, -4.996e-06)
ob_plane_034.lineart.crease_threshold = 0.0
_m = ob_plane_034.modifiers.new('Bevel', 'BEVEL')
_m.width = 0.05
_m.width_pct = 0.05
_m.segments = 3
_m.affect = 'VERTICES'
_m.limit_method = 'NONE'
_m.spread = 0.0
_m = ob_plane_034.modifiers.new('Solidify', 'SOLIDIFY')
_m.thickness = 0.00125
_m.offset = 1.0
_m.nonmanifold_thickness_mode = 'FIXED'
_m.nonmanifold_merge_threshold = 0.0003
_m = ob_plane_034.modifiers.new('Triangulate', 'TRIANGULATE')
_m = ob_plane_034.modifiers.new('EdgeSplit', 'EDGE_SPLIT')
ob_plane_033.location = (-1.003, -1.003, -1.503)
ob_plane_033.rotation_euler = (-5.415e-06, -3.142, -4.996e-06)
ob_plane_033.lineart.crease_threshold = 0.0
_m = ob_plane_033.modifiers.new('Bevel', 'BEVEL')
_m.width = 0.05
_m.width_pct = 0.05
_m.segments = 3
_m.affect = 'VERTICES'
_m.limit_method = 'NONE'
_m.spread = 0.0
_m = ob_plane_033.modifiers.new('Solidify', 'SOLIDIFY')
_m.thickness = 0.00125
_m.offset = 1.0
_m.nonmanifold_thickness_mode = 'FIXED'
_m.nonmanifold_merge_threshold = 0.0003
_m = ob_plane_033.modifiers.new('Triangulate', 'TRIANGULATE')
_m = ob_plane_033.modifiers.new('EdgeSplit', 'EDGE_SPLIT')
ob_plane_032.location = (-1.003, 0.0, -1.503)
ob_plane_032.rotation_euler = (-5.415e-06, -3.142, -4.996e-06)
ob_plane_032.lineart.crease_threshold = 0.0
_m = ob_plane_032.modifiers.new('Bevel', 'BEVEL')
_m.width = 0.05
_m.width_pct = 0.05
_m.segments = 3
_m.affect = 'VERTICES'
_m.limit_method = 'NONE'
_m.spread = 0.0
_m = ob_plane_032.modifiers.new('Solidify', 'SOLIDIFY')
_m.thickness = 0.00125
_m.offset = 1.0
_m.nonmanifold_thickness_mode = 'FIXED'
_m.nonmanifold_merge_threshold = 0.0003
_m = ob_plane_032.modifiers.new('Triangulate', 'TRIANGULATE')
_m = ob_plane_032.modifiers.new('EdgeSplit', 'EDGE_SPLIT')
ob_plane_031.location = (0.0, 0.0, -1.503)
ob_plane_031.rotation_euler = (-5.415e-06, -3.142, -4.996e-06)
ob_plane_031.lineart.crease_threshold = 0.0
_m = ob_plane_031.modifiers.new('Bevel', 'BEVEL')
_m.width = 0.05
_m.width_pct = 0.05
_m.segments = 3
_m.affect = 'VERTICES'
_m.limit_method = 'NONE'
_m.spread = 0.0
_m = ob_plane_031.modifiers.new('Solidify', 'SOLIDIFY')
_m.thickness = 0.00125
_m.offset = 1.0
_m.nonmanifold_thickness_mode = 'FIXED'
_m.nonmanifold_merge_threshold = 0.0003
_m = ob_plane_031.modifiers.new('Triangulate', 'TRIANGULATE')
_m = ob_plane_031.modifiers.new('EdgeSplit', 'EDGE_SPLIT')
ob_plane_030.location = (1.003, 0.0, -1.503)
ob_plane_030.rotation_euler = (-5.415e-06, -3.142, -4.996e-06)
ob_plane_030.lineart.crease_threshold = 0.0
_m = ob_plane_030.modifiers.new('Bevel', 'BEVEL')
_m.width = 0.05
_m.width_pct = 0.05
_m.segments = 3
_m.affect = 'VERTICES'
_m.limit_method = 'NONE'
_m.spread = 0.0
_m = ob_plane_030.modifiers.new('Solidify', 'SOLIDIFY')
_m.thickness = 0.00125
_m.offset = 1.0
_m.nonmanifold_thickness_mode = 'FIXED'
_m.nonmanifold_merge_threshold = 0.0003
_m = ob_plane_030.modifiers.new('Triangulate', 'TRIANGULATE')
_m = ob_plane_030.modifiers.new('EdgeSplit', 'EDGE_SPLIT')
ob_plane_029.location = (1.003, 1.003, -1.503)
ob_plane_029.rotation_euler = (-5.415e-06, -3.142, -4.996e-06)
ob_plane_029.lineart.crease_threshold = 0.0
_m = ob_plane_029.modifiers.new('Bevel', 'BEVEL')
_m.width = 0.05
_m.width_pct = 0.05
_m.segments = 3
_m.affect = 'VERTICES'
_m.limit_method = 'NONE'
_m.spread = 0.0
_m = ob_plane_029.modifiers.new('Solidify', 'SOLIDIFY')
_m.thickness = 0.00125
_m.offset = 1.0
_m.nonmanifold_thickness_mode = 'FIXED'
_m.nonmanifold_merge_threshold = 0.0003
_m = ob_plane_029.modifiers.new('Triangulate', 'TRIANGULATE')
_m = ob_plane_029.modifiers.new('EdgeSplit', 'EDGE_SPLIT')
ob_plane_028.location = (0.0, 1.003, -1.503)
ob_plane_028.rotation_euler = (-5.415e-06, -3.142, -4.996e-06)
ob_plane_028.lineart.crease_threshold = 0.0
_m = ob_plane_028.modifiers.new('Bevel', 'BEVEL')
_m.width = 0.05
_m.width_pct = 0.05
_m.segments = 3
_m.affect = 'VERTICES'
_m.limit_method = 'NONE'
_m.spread = 0.0
_m = ob_plane_028.modifiers.new('Solidify', 'SOLIDIFY')
_m.thickness = 0.00125
_m.offset = 1.0
_m.nonmanifold_thickness_mode = 'FIXED'
_m.nonmanifold_merge_threshold = 0.0003
_m = ob_plane_028.modifiers.new('Triangulate', 'TRIANGULATE')
_m = ob_plane_028.modifiers.new('EdgeSplit', 'EDGE_SPLIT')
ob_plane_027.location = (-1.002, 1.003, -1.503)
ob_plane_027.rotation_euler = (-5.415e-06, -3.142, -4.996e-06)
ob_plane_027.lineart.crease_threshold = 0.0
_m = ob_plane_027.modifiers.new('Bevel', 'BEVEL')
_m.width = 0.05
_m.width_pct = 0.05
_m.segments = 3
_m.affect = 'VERTICES'
_m.limit_method = 'NONE'
_m.spread = 0.0
_m = ob_plane_027.modifiers.new('Solidify', 'SOLIDIFY')
_m.thickness = 0.00125
_m.offset = 1.0
_m.nonmanifold_thickness_mode = 'FIXED'
_m.nonmanifold_merge_threshold = 0.0003
_m = ob_plane_027.modifiers.new('Triangulate', 'TRIANGULATE')
_m = ob_plane_027.modifiers.new('EdgeSplit', 'EDGE_SPLIT')
ob_plane_026.location = (-1.003, 1.502, 1.003)
ob_plane_026.rotation_euler = (-1.571, 8.701e-07, -5.115e-06)
ob_plane_026.lineart.crease_threshold = 0.0
_m = ob_plane_026.modifiers.new('Bevel', 'BEVEL')
_m.width = 0.05
_m.width_pct = 0.05
_m.segments = 3
_m.affect = 'VERTICES'
_m.limit_method = 'NONE'
_m.spread = 0.0
_m = ob_plane_026.modifiers.new('Solidify', 'SOLIDIFY')
_m.thickness = 0.00125
_m.offset = 1.0
_m.nonmanifold_thickness_mode = 'FIXED'
_m.nonmanifold_merge_threshold = 0.0003
_m = ob_plane_026.modifiers.new('Triangulate', 'TRIANGULATE')
_m = ob_plane_026.modifiers.new('EdgeSplit', 'EDGE_SPLIT')
ob_plane_025.location = (0.0, 1.503, 1.003)
ob_plane_025.rotation_euler = (-1.571, 8.701e-07, -5.115e-06)
ob_plane_025.lineart.crease_threshold = 0.0
_m = ob_plane_025.modifiers.new('Bevel', 'BEVEL')
_m.width = 0.05
_m.width_pct = 0.05
_m.segments = 3
_m.affect = 'VERTICES'
_m.limit_method = 'NONE'
_m.spread = 0.0
_m = ob_plane_025.modifiers.new('Solidify', 'SOLIDIFY')
_m.thickness = 0.00125
_m.offset = 1.0
_m.nonmanifold_thickness_mode = 'FIXED'
_m.nonmanifold_merge_threshold = 0.0003
_m = ob_plane_025.modifiers.new('Triangulate', 'TRIANGULATE')
_m = ob_plane_025.modifiers.new('EdgeSplit', 'EDGE_SPLIT')
ob_plane_024.location = (1.003, 1.503, 1.003)
ob_plane_024.rotation_euler = (-1.571, 8.701e-07, -5.115e-06)
ob_plane_024.lineart.crease_threshold = 0.0
_m = ob_plane_024.modifiers.new('Bevel', 'BEVEL')
_m.width = 0.05
_m.width_pct = 0.05
_m.segments = 3
_m.affect = 'VERTICES'
_m.limit_method = 'NONE'
_m.spread = 0.0
_m = ob_plane_024.modifiers.new('Solidify', 'SOLIDIFY')
_m.thickness = 0.00125
_m.offset = 1.0
_m.nonmanifold_thickness_mode = 'FIXED'
_m.nonmanifold_merge_threshold = 0.0003
_m = ob_plane_024.modifiers.new('Triangulate', 'TRIANGULATE')
_m = ob_plane_024.modifiers.new('EdgeSplit', 'EDGE_SPLIT')
ob_plane_023.location = (1.003, 1.503, 0.0)
ob_plane_023.rotation_euler = (-1.571, 8.701e-07, -5.115e-06)
ob_plane_023.lineart.crease_threshold = 0.0
_m = ob_plane_023.modifiers.new('Bevel', 'BEVEL')
_m.width = 0.05
_m.width_pct = 0.05
_m.segments = 3
_m.affect = 'VERTICES'
_m.limit_method = 'NONE'
_m.spread = 0.0
_m = ob_plane_023.modifiers.new('Solidify', 'SOLIDIFY')
_m.thickness = 0.00125
_m.offset = 1.0
_m.nonmanifold_thickness_mode = 'FIXED'
_m.nonmanifold_merge_threshold = 0.0003
_m = ob_plane_023.modifiers.new('Triangulate', 'TRIANGULATE')
_m = ob_plane_023.modifiers.new('EdgeSplit', 'EDGE_SPLIT')
ob_plane_022.location = (0.0, 1.502, 0.0)
ob_plane_022.rotation_euler = (-1.571, 8.701e-07, -5.115e-06)
ob_plane_022.lineart.crease_threshold = 0.0
_m = ob_plane_022.modifiers.new('Bevel', 'BEVEL')
_m.width = 0.05
_m.width_pct = 0.05
_m.segments = 3
_m.affect = 'VERTICES'
_m.limit_method = 'NONE'
_m.spread = 0.0
_m = ob_plane_022.modifiers.new('Solidify', 'SOLIDIFY')
_m.thickness = 0.00125
_m.offset = 1.0
_m.nonmanifold_thickness_mode = 'FIXED'
_m.nonmanifold_merge_threshold = 0.0003
_m = ob_plane_022.modifiers.new('Triangulate', 'TRIANGULATE')
_m = ob_plane_022.modifiers.new('EdgeSplit', 'EDGE_SPLIT')
ob_plane_021.location = (-1.003, 1.503, 0.0)
ob_plane_021.rotation_euler = (-1.571, 8.701e-07, -5.115e-06)
ob_plane_021.lineart.crease_threshold = 0.0
_m = ob_plane_021.modifiers.new('Bevel', 'BEVEL')
_m.width = 0.05
_m.width_pct = 0.05
_m.segments = 3
_m.affect = 'VERTICES'
_m.limit_method = 'NONE'
_m.spread = 0.0
_m = ob_plane_021.modifiers.new('Solidify', 'SOLIDIFY')
_m.thickness = 0.00125
_m.offset = 1.0
_m.nonmanifold_thickness_mode = 'FIXED'
_m.nonmanifold_merge_threshold = 0.0003
_m = ob_plane_021.modifiers.new('Triangulate', 'TRIANGULATE')
_m = ob_plane_021.modifiers.new('EdgeSplit', 'EDGE_SPLIT')
ob_plane_020.location = (-1.003, 1.503, -1.003)
ob_plane_020.rotation_euler = (-1.571, 8.701e-07, -5.115e-06)
ob_plane_020.lineart.crease_threshold = 0.0
_m = ob_plane_020.modifiers.new('Bevel', 'BEVEL')
_m.width = 0.05
_m.width_pct = 0.05
_m.segments = 3
_m.affect = 'VERTICES'
_m.limit_method = 'NONE'
_m.spread = 0.0
_m = ob_plane_020.modifiers.new('Solidify', 'SOLIDIFY')
_m.thickness = 0.00125
_m.offset = 1.0
_m.nonmanifold_thickness_mode = 'FIXED'
_m.nonmanifold_merge_threshold = 0.0003
_m = ob_plane_020.modifiers.new('Triangulate', 'TRIANGULATE')
_m = ob_plane_020.modifiers.new('EdgeSplit', 'EDGE_SPLIT')
ob_plane_019.location = (0.0, 1.503, -1.003)
ob_plane_019.rotation_euler = (-1.571, 8.701e-07, -5.115e-06)
ob_plane_019.lineart.crease_threshold = 0.0
_m = ob_plane_019.modifiers.new('Bevel', 'BEVEL')
_m.width = 0.05
_m.width_pct = 0.05
_m.segments = 3
_m.affect = 'VERTICES'
_m.limit_method = 'NONE'
_m.spread = 0.0
_m = ob_plane_019.modifiers.new('Solidify', 'SOLIDIFY')
_m.thickness = 0.00125
_m.offset = 1.0
_m.nonmanifold_thickness_mode = 'FIXED'
_m.nonmanifold_merge_threshold = 0.0003
_m = ob_plane_019.modifiers.new('Triangulate', 'TRIANGULATE')
_m = ob_plane_019.modifiers.new('EdgeSplit', 'EDGE_SPLIT')
ob_plane_018.location = (1.003, 1.503, -1.003)
ob_plane_018.rotation_euler = (-1.571, 8.701e-07, -5.115e-06)
ob_plane_018.lineart.crease_threshold = 0.0
_m = ob_plane_018.modifiers.new('Bevel', 'BEVEL')
_m.width = 0.05
_m.width_pct = 0.05
_m.segments = 3
_m.affect = 'VERTICES'
_m.limit_method = 'NONE'
_m.spread = 0.0
_m = ob_plane_018.modifiers.new('Solidify', 'SOLIDIFY')
_m.thickness = 0.00125
_m.offset = 1.0
_m.nonmanifold_thickness_mode = 'FIXED'
_m.nonmanifold_merge_threshold = 0.0003
_m = ob_plane_018.modifiers.new('Triangulate', 'TRIANGULATE')
_m = ob_plane_018.modifiers.new('EdgeSplit', 'EDGE_SPLIT')
ob_plane_017.location = (-1.003, -1.003, 1.503)
ob_plane_017.rotation_euler = (5.836e-06, 8.701e-07, -5.115e-06)
ob_plane_017.lineart.crease_threshold = 0.0
_m = ob_plane_017.modifiers.new('Bevel', 'BEVEL')
_m.width = 0.05
_m.width_pct = 0.05
_m.segments = 3
_m.affect = 'VERTICES'
_m.limit_method = 'NONE'
_m.spread = 0.0
_m = ob_plane_017.modifiers.new('Solidify', 'SOLIDIFY')
_m.thickness = 0.00125
_m.offset = 1.0
_m.nonmanifold_thickness_mode = 'FIXED'
_m.nonmanifold_merge_threshold = 0.0003
_m = ob_plane_017.modifiers.new('Triangulate', 'TRIANGULATE')
_m = ob_plane_017.modifiers.new('EdgeSplit', 'EDGE_SPLIT')
ob_plane_016.location = (0.0, -1.003, 1.503)
ob_plane_016.rotation_euler = (5.836e-06, 8.701e-07, -5.115e-06)
ob_plane_016.lineart.crease_threshold = 0.0
_m = ob_plane_016.modifiers.new('Bevel', 'BEVEL')
_m.width = 0.05
_m.width_pct = 0.05
_m.segments = 3
_m.affect = 'VERTICES'
_m.limit_method = 'NONE'
_m.spread = 0.0
_m = ob_plane_016.modifiers.new('Solidify', 'SOLIDIFY')
_m.thickness = 0.00125
_m.offset = 1.0
_m.nonmanifold_thickness_mode = 'FIXED'
_m.nonmanifold_merge_threshold = 0.0003
_m = ob_plane_016.modifiers.new('Triangulate', 'TRIANGULATE')
_m = ob_plane_016.modifiers.new('EdgeSplit', 'EDGE_SPLIT')
ob_plane_015.location = (1.002, -1.003, 1.503)
ob_plane_015.rotation_euler = (5.836e-06, 8.701e-07, -5.115e-06)
ob_plane_015.lineart.crease_threshold = 0.0
_m = ob_plane_015.modifiers.new('Bevel', 'BEVEL')
_m.width = 0.05
_m.width_pct = 0.05
_m.segments = 3
_m.affect = 'VERTICES'
_m.limit_method = 'NONE'
_m.spread = 0.0
_m = ob_plane_015.modifiers.new('Solidify', 'SOLIDIFY')
_m.thickness = 0.00125
_m.offset = 1.0
_m.nonmanifold_thickness_mode = 'FIXED'
_m.nonmanifold_merge_threshold = 0.0003
_m = ob_plane_015.modifiers.new('Triangulate', 'TRIANGULATE')
_m = ob_plane_015.modifiers.new('EdgeSplit', 'EDGE_SPLIT')
ob_plane_014.location = (1.003, 0.0, 1.502)
ob_plane_014.rotation_euler = (5.836e-06, 8.701e-07, -5.115e-06)
ob_plane_014.lineart.crease_threshold = 0.0
_m = ob_plane_014.modifiers.new('Bevel', 'BEVEL')
_m.width = 0.05
_m.width_pct = 0.05
_m.segments = 3
_m.affect = 'VERTICES'
_m.limit_method = 'NONE'
_m.spread = 0.0
_m = ob_plane_014.modifiers.new('Solidify', 'SOLIDIFY')
_m.thickness = 0.00125
_m.offset = 1.0
_m.nonmanifold_thickness_mode = 'FIXED'
_m.nonmanifold_merge_threshold = 0.0003
_m = ob_plane_014.modifiers.new('Triangulate', 'TRIANGULATE')
_m = ob_plane_014.modifiers.new('EdgeSplit', 'EDGE_SPLIT')
ob_plane_013.location = (0.0, 0.0, 1.502)
ob_plane_013.rotation_euler = (5.836e-06, 8.701e-07, -5.115e-06)
ob_plane_013.lineart.crease_threshold = 0.0
_m = ob_plane_013.modifiers.new('Bevel', 'BEVEL')
_m.width = 0.05
_m.width_pct = 0.05
_m.segments = 3
_m.affect = 'VERTICES'
_m.limit_method = 'NONE'
_m.spread = 0.0
_m = ob_plane_013.modifiers.new('Solidify', 'SOLIDIFY')
_m.thickness = 0.00125
_m.offset = 1.0
_m.nonmanifold_thickness_mode = 'FIXED'
_m.nonmanifold_merge_threshold = 0.0003
_m = ob_plane_013.modifiers.new('Triangulate', 'TRIANGULATE')
_m = ob_plane_013.modifiers.new('EdgeSplit', 'EDGE_SPLIT')
ob_plane_012.location = (-1.002, 0.0, 1.503)
ob_plane_012.rotation_euler = (5.836e-06, 8.701e-07, -5.115e-06)
ob_plane_012.lineart.crease_threshold = 0.0
_m = ob_plane_012.modifiers.new('Bevel', 'BEVEL')
_m.width = 0.05
_m.width_pct = 0.05
_m.segments = 3
_m.affect = 'VERTICES'
_m.limit_method = 'NONE'
_m.spread = 0.0
_m = ob_plane_012.modifiers.new('Solidify', 'SOLIDIFY')
_m.thickness = 0.00125
_m.offset = 1.0
_m.nonmanifold_thickness_mode = 'FIXED'
_m.nonmanifold_merge_threshold = 0.0003
_m = ob_plane_012.modifiers.new('Triangulate', 'TRIANGULATE')
_m = ob_plane_012.modifiers.new('EdgeSplit', 'EDGE_SPLIT')
ob_plane_011.location = (-1.003, 1.002, 1.503)
ob_plane_011.rotation_euler = (5.836e-06, 8.701e-07, -5.115e-06)
ob_plane_011.lineart.crease_threshold = 0.0
_m = ob_plane_011.modifiers.new('Bevel', 'BEVEL')
_m.width = 0.05
_m.width_pct = 0.05
_m.segments = 3
_m.affect = 'VERTICES'
_m.limit_method = 'NONE'
_m.spread = 0.0
_m = ob_plane_011.modifiers.new('Solidify', 'SOLIDIFY')
_m.thickness = 0.00125
_m.offset = 1.0
_m.nonmanifold_thickness_mode = 'FIXED'
_m.nonmanifold_merge_threshold = 0.0003
_m = ob_plane_011.modifiers.new('Triangulate', 'TRIANGULATE')
_m = ob_plane_011.modifiers.new('EdgeSplit', 'EDGE_SPLIT')
ob_plane_010.location = (0.0, 1.003, 1.503)
ob_plane_010.rotation_euler = (5.836e-06, 8.701e-07, -5.115e-06)
ob_plane_010.lineart.crease_threshold = 0.0
_m = ob_plane_010.modifiers.new('Bevel', 'BEVEL')
_m.width = 0.05
_m.width_pct = 0.05
_m.segments = 3
_m.affect = 'VERTICES'
_m.limit_method = 'NONE'
_m.spread = 0.0
_m = ob_plane_010.modifiers.new('Solidify', 'SOLIDIFY')
_m.thickness = 0.00125
_m.offset = 1.0
_m.nonmanifold_thickness_mode = 'FIXED'
_m.nonmanifold_merge_threshold = 0.0003
_m = ob_plane_010.modifiers.new('Triangulate', 'TRIANGULATE')
_m = ob_plane_010.modifiers.new('EdgeSplit', 'EDGE_SPLIT')
ob_plane_009.location = (1.003, 1.003, 1.503)
ob_plane_009.rotation_euler = (5.836e-06, 8.701e-07, -5.115e-06)
ob_plane_009.lineart.crease_threshold = 0.0
_m = ob_plane_009.modifiers.new('Bevel', 'BEVEL')
_m.width = 0.05
_m.width_pct = 0.05
_m.segments = 3
_m.affect = 'VERTICES'
_m.limit_method = 'NONE'
_m.spread = 0.0
_m = ob_plane_009.modifiers.new('Solidify', 'SOLIDIFY')
_m.thickness = 0.00125
_m.offset = 1.0
_m.nonmanifold_thickness_mode = 'FIXED'
_m.nonmanifold_merge_threshold = 0.0003
_m = ob_plane_009.modifiers.new('Triangulate', 'TRIANGULATE')
_m = ob_plane_009.modifiers.new('EdgeSplit', 'EDGE_SPLIT')
ob_plane_008.location = (1.003, -1.503, 1.003)
ob_plane_008.rotation_euler = (1.571, 8.701e-07, -5.115e-06)
ob_plane_008.lineart.crease_threshold = 0.0
_m = ob_plane_008.modifiers.new('Bevel', 'BEVEL')
_m.width = 0.05
_m.width_pct = 0.05
_m.segments = 3
_m.affect = 'VERTICES'
_m.limit_method = 'NONE'
_m.spread = 0.0
_m = ob_plane_008.modifiers.new('Solidify', 'SOLIDIFY')
_m.thickness = 0.00125
_m.offset = 1.0
_m.nonmanifold_thickness_mode = 'FIXED'
_m.nonmanifold_merge_threshold = 0.0003
_m = ob_plane_008.modifiers.new('Triangulate', 'TRIANGULATE')
_m = ob_plane_008.modifiers.new('EdgeSplit', 'EDGE_SPLIT')
ob_plane_007.location = (0.0, -1.503, 1.003)
ob_plane_007.rotation_euler = (1.571, 8.701e-07, -5.115e-06)
ob_plane_007.lineart.crease_threshold = 0.0
_m = ob_plane_007.modifiers.new('Bevel', 'BEVEL')
_m.width = 0.05
_m.width_pct = 0.05
_m.segments = 3
_m.affect = 'VERTICES'
_m.limit_method = 'NONE'
_m.spread = 0.0
_m = ob_plane_007.modifiers.new('Solidify', 'SOLIDIFY')
_m.thickness = 0.00125
_m.offset = 1.0
_m.nonmanifold_thickness_mode = 'FIXED'
_m.nonmanifold_merge_threshold = 0.0003
_m = ob_plane_007.modifiers.new('Triangulate', 'TRIANGULATE')
_m = ob_plane_007.modifiers.new('EdgeSplit', 'EDGE_SPLIT')
ob_plane_006.location = (-1.003, -1.502, 1.003)
ob_plane_006.rotation_euler = (1.571, 8.701e-07, -5.115e-06)
ob_plane_006.lineart.crease_threshold = 0.0
_m = ob_plane_006.modifiers.new('Bevel', 'BEVEL')
_m.width = 0.05
_m.width_pct = 0.05
_m.segments = 3
_m.affect = 'VERTICES'
_m.limit_method = 'NONE'
_m.spread = 0.0
_m = ob_plane_006.modifiers.new('Solidify', 'SOLIDIFY')
_m.thickness = 0.00125
_m.offset = 1.0
_m.nonmanifold_thickness_mode = 'FIXED'
_m.nonmanifold_merge_threshold = 0.0003
_m = ob_plane_006.modifiers.new('Triangulate', 'TRIANGULATE')
_m = ob_plane_006.modifiers.new('EdgeSplit', 'EDGE_SPLIT')
ob_plane_003.location = (-1.003, -1.503, 0.0)
ob_plane_003.rotation_euler = (1.571, 8.701e-07, -5.115e-06)
ob_plane_003.lineart.crease_threshold = 0.0
_m = ob_plane_003.modifiers.new('Bevel', 'BEVEL')
_m.width = 0.05
_m.width_pct = 0.05
_m.segments = 3
_m.affect = 'VERTICES'
_m.limit_method = 'NONE'
_m.spread = 0.0
_m = ob_plane_003.modifiers.new('Solidify', 'SOLIDIFY')
_m.thickness = 0.00125
_m.offset = 1.0
_m.nonmanifold_thickness_mode = 'FIXED'
_m.nonmanifold_merge_threshold = 0.0003
_m = ob_plane_003.modifiers.new('Triangulate', 'TRIANGULATE')
_m = ob_plane_003.modifiers.new('EdgeSplit', 'EDGE_SPLIT')
ob_plane_004.location = (0.0, -1.503, 0.0)
ob_plane_004.rotation_euler = (1.571, 8.701e-07, -5.115e-06)
ob_plane_004.lineart.crease_threshold = 0.0
_m = ob_plane_004.modifiers.new('Bevel', 'BEVEL')
_m.width = 0.05
_m.width_pct = 0.05
_m.segments = 3
_m.affect = 'VERTICES'
_m.limit_method = 'NONE'
_m.spread = 0.0
_m = ob_plane_004.modifiers.new('Solidify', 'SOLIDIFY')
_m.thickness = 0.00125
_m.offset = 1.0
_m.nonmanifold_thickness_mode = 'FIXED'
_m.nonmanifold_merge_threshold = 0.0003
_m = ob_plane_004.modifiers.new('Triangulate', 'TRIANGULATE')
_m = ob_plane_004.modifiers.new('EdgeSplit', 'EDGE_SPLIT')
ob_plane_005.location = (1.013, -1.503, 0.0)
ob_plane_005.rotation_euler = (1.571, 8.701e-07, -5.115e-06)
ob_plane_005.lineart.crease_threshold = 0.0
_m = ob_plane_005.modifiers.new('Bevel', 'BEVEL')
_m.width = 0.05
_m.width_pct = 0.05
_m.segments = 3
_m.affect = 'VERTICES'
_m.limit_method = 'NONE'
_m.spread = 0.0
_m = ob_plane_005.modifiers.new('Solidify', 'SOLIDIFY')
_m.thickness = 0.00125
_m.offset = 1.0
_m.nonmanifold_thickness_mode = 'FIXED'
_m.nonmanifold_merge_threshold = 0.0003
_m = ob_plane_005.modifiers.new('Triangulate', 'TRIANGULATE')
_m = ob_plane_005.modifiers.new('EdgeSplit', 'EDGE_SPLIT')
ob_plane_002.location = (1.003, -1.502, -1.003)
ob_plane_002.rotation_euler = (1.571, 8.701e-07, -5.115e-06)
ob_plane_002.lineart.crease_threshold = 0.0
_m = ob_plane_002.modifiers.new('Bevel', 'BEVEL')
_m.width = 0.05
_m.width_pct = 0.05
_m.segments = 3
_m.affect = 'VERTICES'
_m.limit_method = 'NONE'
_m.spread = 0.0
_m = ob_plane_002.modifiers.new('Solidify', 'SOLIDIFY')
_m.thickness = 0.00125
_m.offset = 1.0
_m.nonmanifold_thickness_mode = 'FIXED'
_m.nonmanifold_merge_threshold = 0.0003
_m = ob_plane_002.modifiers.new('Triangulate', 'TRIANGULATE')
_m = ob_plane_002.modifiers.new('EdgeSplit', 'EDGE_SPLIT')
ob_plane_001.location = (0.0, -1.503, -1.003)
ob_plane_001.rotation_euler = (1.571, 8.701e-07, -5.115e-06)
ob_plane_001.lineart.crease_threshold = 0.0
_m = ob_plane_001.modifiers.new('Bevel', 'BEVEL')
_m.width = 0.05
_m.width_pct = 0.05
_m.segments = 3
_m.affect = 'VERTICES'
_m.limit_method = 'NONE'
_m.spread = 0.0
_m = ob_plane_001.modifiers.new('Solidify', 'SOLIDIFY')
_m.thickness = 0.00125
_m.offset = 1.0
_m.nonmanifold_thickness_mode = 'FIXED'
_m.nonmanifold_merge_threshold = 0.0003
_m = ob_plane_001.modifiers.new('Triangulate', 'TRIANGULATE')
_m = ob_plane_001.modifiers.new('EdgeSplit', 'EDGE_SPLIT')
ob_plane_000.location = (-1.003, -1.503, -1.003)
ob_plane_000.rotation_euler = (1.571, 8.701e-07, -5.115e-06)
ob_plane_000.lineart.crease_threshold = 0.0
_m = ob_plane_000.modifiers.new('Bevel', 'BEVEL')
_m.width = 0.05
_m.width_pct = 0.05
_m.segments = 3
_m.affect = 'VERTICES'
_m.limit_method = 'NONE'
_m.spread = 0.0
_m = ob_plane_000.modifiers.new('Solidify', 'SOLIDIFY')
_m.thickness = 0.00125
_m.offset = 1.0
_m.nonmanifold_thickness_mode = 'FIXED'
_m.nonmanifold_merge_threshold = 0.0003
_m = ob_plane_000.modifiers.new('Triangulate', 'TRIANGULATE')
_m = ob_plane_000.modifiers.new('EdgeSplit', 'EDGE_SPLIT')
ob_cube_026.location = (1.003, 1.003, 1.003)
ob_cube_026.rotation_euler = (5.385e-06, 8.701e-07, 0.0)
ob_cube_026.lock_rotations_4d = False
ob_cube_026.empty_display_type = 'ARROWS'
ob_cube_026.lineart.crease_threshold = 0.0
_m = ob_cube_026.modifiers.new('Bevel', 'BEVEL')
_m.width = 0.05
_m.width_pct = 0.05
_m.segments = 2
_m.limit_method = 'NONE'
_m.offset_type = 'DEPTH'
_m.spread = 0.0
_m = ob_cube_026.modifiers.new('Triangulate', 'TRIANGULATE')
ob_cube_025.location = (0.0, 1.002, 1.003)
ob_cube_025.rotation_euler = (5.385e-06, 8.701e-07, 0.0)
ob_cube_025.lock_rotations_4d = False
ob_cube_025.empty_display_type = 'ARROWS'
ob_cube_025.lineart.crease_threshold = 0.0
_m = ob_cube_025.modifiers.new('Bevel', 'BEVEL')
_m.width = 0.05
_m.width_pct = 0.05
_m.segments = 2
_m.limit_method = 'NONE'
_m.offset_type = 'DEPTH'
_m.spread = 0.0
_m = ob_cube_025.modifiers.new('Triangulate', 'TRIANGULATE')
ob_cube_024.location = (-1.003, 1.002, 1.003)
ob_cube_024.rotation_euler = (5.385e-06, 8.701e-07, 0.0)
ob_cube_024.lock_rotations_4d = False
ob_cube_024.empty_display_type = 'ARROWS'
ob_cube_024.lineart.crease_threshold = 0.0
_m = ob_cube_024.modifiers.new('Bevel', 'BEVEL')
_m.width = 0.05
_m.width_pct = 0.05
_m.segments = 2
_m.limit_method = 'NONE'
_m.offset_type = 'DEPTH'
_m.spread = 0.0
_m = ob_cube_024.modifiers.new('Triangulate', 'TRIANGULATE')
ob_cube_021.location = (-1.003, 1.003, 0.0)
ob_cube_021.rotation_euler = (5.385e-06, 8.701e-07, 0.0)
ob_cube_021.lock_rotations_4d = False
ob_cube_021.empty_display_type = 'ARROWS'
ob_cube_021.lineart.crease_threshold = 0.0
_m = ob_cube_021.modifiers.new('Bevel', 'BEVEL')
_m.width = 0.05
_m.width_pct = 0.05
_m.segments = 2
_m.limit_method = 'NONE'
_m.offset_type = 'DEPTH'
_m.spread = 0.0
_m = ob_cube_021.modifiers.new('Triangulate', 'TRIANGULATE')
ob_cube_022.location = (0.0, 1.003, 0.0)
ob_cube_022.rotation_euler = (5.385e-06, 8.701e-07, 0.0)
ob_cube_022.lock_rotations_4d = False
ob_cube_022.empty_display_type = 'ARROWS'
ob_cube_022.hide_select = True
ob_cube_022.lineart.crease_threshold = 0.0
_m = ob_cube_022.modifiers.new('Bevel', 'BEVEL')
_m.width = 0.05
_m.width_pct = 0.05
_m.segments = 2
_m.limit_method = 'NONE'
_m.offset_type = 'DEPTH'
_m.spread = 0.0
_m = ob_cube_022.modifiers.new('Triangulate', 'TRIANGULATE')
ob_cube_023.location = (1.003, 1.002, 0.0)
ob_cube_023.rotation_euler = (5.385e-06, 8.701e-07, 0.0)
ob_cube_023.lock_rotations_4d = False
ob_cube_023.empty_display_type = 'ARROWS'
ob_cube_023.lineart.crease_threshold = 0.0
_m = ob_cube_023.modifiers.new('Bevel', 'BEVEL')
_m.width = 0.05
_m.width_pct = 0.05
_m.segments = 2
_m.limit_method = 'NONE'
_m.offset_type = 'DEPTH'
_m.spread = 0.0
_m = ob_cube_023.modifiers.new('Triangulate', 'TRIANGULATE')
ob_cube_020.location = (1.003, 1.003, -1.003)
ob_cube_020.rotation_euler = (5.385e-06, 8.701e-07, 0.0)
ob_cube_020.lock_rotations_4d = False
ob_cube_020.empty_display_type = 'ARROWS'
ob_cube_020.lineart.crease_threshold = 0.0
_m = ob_cube_020.modifiers.new('Bevel', 'BEVEL')
_m.width = 0.05
_m.width_pct = 0.05
_m.segments = 2
_m.limit_method = 'NONE'
_m.offset_type = 'DEPTH'
_m.spread = 0.0
_m = ob_cube_020.modifiers.new('Triangulate', 'TRIANGULATE')
ob_cube_019.location = (0.0, 1.003, -1.003)
ob_cube_019.rotation_euler = (5.385e-06, 8.701e-07, 0.0)
ob_cube_019.lock_rotations_4d = False
ob_cube_019.empty_display_type = 'ARROWS'
ob_cube_019.lineart.crease_threshold = 0.0
_m = ob_cube_019.modifiers.new('Bevel', 'BEVEL')
_m.width = 0.05
_m.width_pct = 0.05
_m.segments = 2
_m.limit_method = 'NONE'
_m.offset_type = 'DEPTH'
_m.spread = 0.0
_m = ob_cube_019.modifiers.new('Triangulate', 'TRIANGULATE')
ob_cube_018.location = (-1.003, 1.003, -1.003)
ob_cube_018.rotation_euler = (5.385e-06, 8.701e-07, 0.0)
ob_cube_018.lock_rotations_4d = False
ob_cube_018.empty_display_type = 'ARROWS'
ob_cube_018.lineart.crease_threshold = 0.0
_m = ob_cube_018.modifiers.new('Bevel', 'BEVEL')
_m.width = 0.05
_m.width_pct = 0.05
_m.segments = 2
_m.limit_method = 'NONE'
_m.offset_type = 'DEPTH'
_m.spread = 0.0
_m = ob_cube_018.modifiers.new('Triangulate', 'TRIANGULATE')
ob_cube_009.location = (-1.003, 0.0, -1.003)
ob_cube_009.rotation_euler = (5.385e-06, 8.701e-07, 0.0)
ob_cube_009.lock_rotations_4d = False
ob_cube_009.empty_display_type = 'ARROWS'
ob_cube_009.lineart.crease_threshold = 0.0
_m = ob_cube_009.modifiers.new('Bevel', 'BEVEL')
_m.width = 0.05
_m.width_pct = 0.05
_m.segments = 2
_m.limit_method = 'NONE'
_m.offset_type = 'DEPTH'
_m.spread = 0.0
_m = ob_cube_009.modifiers.new('Triangulate', 'TRIANGULATE')
ob_cube_010.location = (0.0, 0.0, -1.003)
ob_cube_010.rotation_euler = (5.385e-06, 8.701e-07, 0.0)
ob_cube_010.lock_rotations_4d = False
ob_cube_010.empty_display_type = 'ARROWS'
ob_cube_010.lineart.crease_threshold = 0.0
_m = ob_cube_010.modifiers.new('Bevel', 'BEVEL')
_m.width = 0.05
_m.width_pct = 0.05
_m.segments = 2
_m.limit_method = 'NONE'
_m.offset_type = 'DEPTH'
_m.spread = 0.0
_m = ob_cube_010.modifiers.new('Triangulate', 'TRIANGULATE')
ob_cube_011.location = (1.002, 0.0, -1.003)
ob_cube_011.rotation_euler = (5.385e-06, 8.701e-07, 0.0)
ob_cube_011.lock_rotations_4d = False
ob_cube_011.empty_display_type = 'ARROWS'
ob_cube_011.lineart.crease_threshold = 0.0
_m = ob_cube_011.modifiers.new('Bevel', 'BEVEL')
_m.width = 0.05
_m.width_pct = 0.05
_m.segments = 2
_m.limit_method = 'NONE'
_m.offset_type = 'DEPTH'
_m.spread = 0.0
_m = ob_cube_011.modifiers.new('Triangulate', 'TRIANGULATE')
ob_cube_014.location = (1.003, 0.0, 0.0)
ob_cube_014.rotation_euler = (5.385e-06, 8.701e-07, 0.0)
ob_cube_014.lock_rotations_4d = False
ob_cube_014.empty_display_type = 'ARROWS'
ob_cube_014.lineart.crease_threshold = 0.0
_m = ob_cube_014.modifiers.new('Bevel', 'BEVEL')
_m.width = 0.05
_m.width_pct = 0.05
_m.segments = 2
_m.limit_method = 'NONE'
_m.offset_type = 'DEPTH'
_m.spread = 0.0
_m = ob_cube_014.modifiers.new('Triangulate', 'TRIANGULATE')
ob_cube_013.location = (0.0, 0.0, 0.0)
ob_cube_013.lock_rotations_4d = False
ob_cube_013.empty_display_type = 'ARROWS'
ob_cube_013.lineart.crease_threshold = 0.0
_m = ob_cube_013.modifiers.new('Bevel', 'BEVEL')
_m.width = 0.05
_m.width_pct = 0.05
_m.segments = 2
_m.limit_method = 'NONE'
_m.offset_type = 'DEPTH'
_m.spread = 0.0
_m = ob_cube_013.modifiers.new('Triangulate', 'TRIANGULATE')
ob_cube_012.location = (-1.003, 0.0, 0.0)
ob_cube_012.rotation_euler = (5.385e-06, 8.701e-07, 0.0)
ob_cube_012.lock_rotations_4d = False
ob_cube_012.empty_display_type = 'ARROWS'
ob_cube_012.lineart.crease_threshold = 0.0
_m = ob_cube_012.modifiers.new('Bevel', 'BEVEL')
_m.width = 0.05
_m.width_pct = 0.05
_m.segments = 2
_m.limit_method = 'NONE'
_m.offset_type = 'DEPTH'
_m.spread = 0.0
_m = ob_cube_012.modifiers.new('Triangulate', 'TRIANGULATE')
ob_cube_015.location = (-1.003, 0.0, 1.003)
ob_cube_015.rotation_euler = (5.385e-06, 8.701e-07, 0.0)
ob_cube_015.lock_rotations_4d = False
ob_cube_015.empty_display_type = 'ARROWS'
ob_cube_015.lineart.crease_threshold = 0.0
_m = ob_cube_015.modifiers.new('Bevel', 'BEVEL')
_m.width = 0.05
_m.width_pct = 0.05
_m.segments = 2
_m.limit_method = 'NONE'
_m.offset_type = 'DEPTH'
_m.spread = 0.0
_m = ob_cube_015.modifiers.new('Triangulate', 'TRIANGULATE')
ob_cube_016.location = (0.0, 0.0, 1.003)
ob_cube_016.rotation_euler = (5.385e-06, 8.701e-07, 0.0)
ob_cube_016.lock_rotations_4d = False
ob_cube_016.empty_display_type = 'ARROWS'
ob_cube_016.lineart.crease_threshold = 0.0
_m = ob_cube_016.modifiers.new('Bevel', 'BEVEL')
_m.width = 0.05
_m.width_pct = 0.05
_m.segments = 2
_m.limit_method = 'NONE'
_m.offset_type = 'DEPTH'
_m.spread = 0.0
_m = ob_cube_016.modifiers.new('Triangulate', 'TRIANGULATE')
ob_cube_017.location = (1.003, 0.0, 1.003)
ob_cube_017.rotation_euler = (5.385e-06, 8.701e-07, 0.0)
ob_cube_017.lock_rotations_4d = False
ob_cube_017.empty_display_type = 'ARROWS'
ob_cube_017.lineart.crease_threshold = 0.0
_m = ob_cube_017.modifiers.new('Bevel', 'BEVEL')
_m.width = 0.05
_m.width_pct = 0.05
_m.segments = 2
_m.limit_method = 'NONE'
_m.offset_type = 'DEPTH'
_m.spread = 0.0
_m = ob_cube_017.modifiers.new('Triangulate', 'TRIANGULATE')
ob_cube_008.location = (1.003, -1.003, 1.003)
ob_cube_008.rotation_euler = (5.385e-06, 8.701e-07, 0.0)
ob_cube_008.lock_rotations_4d = False
ob_cube_008.empty_display_type = 'ARROWS'
ob_cube_008.lineart.crease_threshold = 0.0
_m = ob_cube_008.modifiers.new('Bevel', 'BEVEL')
_m.width = 0.05
_m.width_pct = 0.05
_m.segments = 2
_m.limit_method = 'NONE'
_m.offset_type = 'DEPTH'
_m.spread = 0.0
_m = ob_cube_008.modifiers.new('Triangulate', 'TRIANGULATE')
ob_cube_007.location = (0.0, -1.003, 1.003)
ob_cube_007.rotation_euler = (5.385e-06, 8.701e-07, 0.0)
ob_cube_007.lock_rotations_4d = False
ob_cube_007.empty_display_type = 'ARROWS'
ob_cube_007.lineart.crease_threshold = 0.0
_m = ob_cube_007.modifiers.new('Bevel', 'BEVEL')
_m.width = 0.05
_m.width_pct = 0.05
_m.segments = 2
_m.limit_method = 'NONE'
_m.offset_type = 'DEPTH'
_m.spread = 0.0
_m = ob_cube_007.modifiers.new('Triangulate', 'TRIANGULATE')
ob_cube_006.location = (-1.003, -1.003, 1.003)
ob_cube_006.rotation_euler = (5.385e-06, 8.701e-07, 0.0)
ob_cube_006.lock_rotations_4d = False
ob_cube_006.empty_display_type = 'ARROWS'
ob_cube_006.lineart.crease_threshold = 0.0
_m = ob_cube_006.modifiers.new('Bevel', 'BEVEL')
_m.width = 0.05
_m.width_pct = 0.05
_m.segments = 2
_m.limit_method = 'NONE'
_m.offset_type = 'DEPTH'
_m.spread = 0.0
_m = ob_cube_006.modifiers.new('Triangulate', 'TRIANGULATE')
ob_cube_003.location = (-1.003, -1.003, 0.0)
ob_cube_003.rotation_euler = (5.385e-06, 8.701e-07, 0.0)
ob_cube_003.lock_rotations_4d = False
ob_cube_003.empty_display_type = 'ARROWS'
ob_cube_003.lineart.crease_threshold = 0.0
_m = ob_cube_003.modifiers.new('Bevel', 'BEVEL')
_m.width = 0.05
_m.width_pct = 0.05
_m.segments = 2
_m.limit_method = 'NONE'
_m.offset_type = 'DEPTH'
_m.spread = 0.0
_m = ob_cube_003.modifiers.new('Triangulate', 'TRIANGULATE')
ob_cube_004.location = (0.0, -1.003, 0.0)
ob_cube_004.rotation_euler = (5.385e-06, 8.701e-07, 0.0)
ob_cube_004.lock_rotations_4d = False
ob_cube_004.empty_display_type = 'ARROWS'
ob_cube_004.lineart.crease_threshold = 0.0
_m = ob_cube_004.modifiers.new('Bevel', 'BEVEL')
_m.width = 0.05
_m.width_pct = 0.05
_m.segments = 2
_m.limit_method = 'NONE'
_m.offset_type = 'DEPTH'
_m.spread = 0.0
_m = ob_cube_004.modifiers.new('Triangulate', 'TRIANGULATE')
ob_cube_005.location = (1.003, -1.003, 0.0)
ob_cube_005.rotation_euler = (5.385e-06, 8.701e-07, 0.0)
ob_cube_005.lock_rotations_4d = False
ob_cube_005.empty_display_type = 'ARROWS'
ob_cube_005.lineart.crease_threshold = 0.0
_m = ob_cube_005.modifiers.new('Bevel', 'BEVEL')
_m.width = 0.05
_m.width_pct = 0.05
_m.segments = 2
_m.limit_method = 'NONE'
_m.offset_type = 'DEPTH'
_m.spread = 0.0
_m = ob_cube_005.modifiers.new('Triangulate', 'TRIANGULATE')
ob_cube_002.location = (1.003, -1.003, -1.003)
ob_cube_002.rotation_euler = (5.385e-06, 8.701e-07, 0.0)
ob_cube_002.lock_rotations_4d = False
ob_cube_002.empty_display_type = 'ARROWS'
ob_cube_002.lineart.crease_threshold = 0.0
_m = ob_cube_002.modifiers.new('Bevel', 'BEVEL')
_m.width = 0.05
_m.width_pct = 0.05
_m.segments = 2
_m.limit_method = 'NONE'
_m.offset_type = 'DEPTH'
_m.spread = 0.0
_m = ob_cube_002.modifiers.new('Triangulate', 'TRIANGULATE')
ob_cube_001.location = (0.0, -1.003, -1.003)
ob_cube_001.rotation_euler = (5.385e-06, 8.701e-07, 0.0)
ob_cube_001.lock_rotations_4d = False
ob_cube_001.empty_display_type = 'ARROWS'
ob_cube_001.lineart.crease_threshold = 0.0
_m = ob_cube_001.modifiers.new('Bevel', 'BEVEL')
_m.width = 0.05
_m.width_pct = 0.05
_m.segments = 2
_m.limit_method = 'NONE'
_m.offset_type = 'DEPTH'
_m.spread = 0.0
_m = ob_cube_001.modifiers.new('Triangulate', 'TRIANGULATE')
ob_cube_000.location = (-1.003, -1.003, -1.003)
ob_cube_000.rotation_euler = (5.385e-06, 8.701e-07, 0.0)
ob_cube_000.lock_rotations_4d = False
ob_cube_000.empty_display_type = 'ARROWS'
ob_cube_000.lineart.crease_threshold = 0.0
_m = ob_cube_000.modifiers.new('Bevel', 'BEVEL')
_m.width = 0.05
_m.width_pct = 0.05
_m.segments = 2
_m.limit_method = 'NONE'
_m.offset_type = 'DEPTH'
_m.spread = 0.0
_m = ob_cube_000.modifiers.new('Triangulate', 'TRIANGULATE')
ob_lamp.location = (0.0, 0.0, 0.0)
ob_lamp.rotation_euler = (1.414, -0.03142, 0.2356)
ob_lamp.lock_rotations_4d = False
ob_lamp.empty_display_type = 'ARROWS'
ob_lamp.color = (0.0, 0.0, 0.0, 0.0)
ob_lamp.lineart.crease_threshold = 0.0
ob_camera.location = (5.24, -5.255, 5.253)
ob_camera.rotation_euler = (0.9548, 1.226e-07, 0.784)
ob_camera.lock_rotations_4d = False
ob_camera.empty_display_type = 'ARROWS'
ob_camera.color = (0.0, 0.0, 0.0, 0.0)
ob_camera.display_type = 'WIRE'
ob_camera.lineart.crease_threshold = 0.0

# ---- collection membership
col_collection_1.objects.link(ob_background_000)
col_collection_1.objects.link(ob_plane_053)
col_collection_1.objects.link(ob_plane_052)
col_collection_1.objects.link(ob_plane_051)
col_collection_1.objects.link(ob_plane_040)
col_collection_1.objects.link(ob_plane_050)
col_collection_1.objects.link(ob_plane_049)
col_collection_1.objects.link(ob_plane_048)
col_collection_1.objects.link(ob_plane_047)
col_collection_1.objects.link(ob_plane_046)
col_collection_1.objects.link(ob_plane_045)
col_collection_1.objects.link(ob_plane_044)
col_collection_1.objects.link(ob_plane_043)
col_collection_1.objects.link(ob_plane_042)
col_collection_1.objects.link(ob_plane_041)
col_collection_1.objects.link(ob_plane_039)
col_collection_1.objects.link(ob_plane_038)
col_collection_1.objects.link(ob_plane_037)
col_collection_1.objects.link(ob_plane_036)
col_collection_1.objects.link(ob_plane_035)
col_collection_1.objects.link(ob_plane_034)
col_collection_1.objects.link(ob_plane_033)
col_collection_1.objects.link(ob_plane_032)
col_collection_1.objects.link(ob_plane_031)
col_collection_1.objects.link(ob_plane_030)
col_collection_1.objects.link(ob_plane_029)
col_collection_1.objects.link(ob_plane_028)
col_collection_1.objects.link(ob_plane_027)
col_collection_1.objects.link(ob_plane_026)
col_collection_1.objects.link(ob_plane_025)
col_collection_1.objects.link(ob_plane_024)
col_collection_1.objects.link(ob_plane_023)
col_collection_1.objects.link(ob_plane_022)
col_collection_1.objects.link(ob_plane_021)
col_collection_1.objects.link(ob_plane_020)
col_collection_1.objects.link(ob_plane_019)
col_collection_1.objects.link(ob_plane_018)
col_collection_1.objects.link(ob_plane_017)
col_collection_1.objects.link(ob_plane_016)
col_collection_1.objects.link(ob_plane_015)
col_collection_1.objects.link(ob_plane_014)
col_collection_1.objects.link(ob_plane_013)
col_collection_1.objects.link(ob_plane_012)
col_collection_1.objects.link(ob_plane_011)
col_collection_1.objects.link(ob_plane_010)
col_collection_1.objects.link(ob_plane_009)
col_collection_1.objects.link(ob_plane_008)
col_collection_1.objects.link(ob_plane_007)
col_collection_1.objects.link(ob_plane_006)
col_collection_1.objects.link(ob_plane_003)
col_collection_1.objects.link(ob_plane_004)
col_collection_1.objects.link(ob_plane_005)
col_collection_1.objects.link(ob_plane_002)
col_collection_1.objects.link(ob_plane_001)
col_collection_1.objects.link(ob_plane_000)
col_collection_1.objects.link(ob_cube_026)
col_collection_1.objects.link(ob_cube_025)
col_collection_1.objects.link(ob_cube_024)
col_collection_1.objects.link(ob_cube_021)
col_collection_1.objects.link(ob_cube_022)
col_collection_1.objects.link(ob_cube_023)
col_collection_1.objects.link(ob_cube_020)
col_collection_1.objects.link(ob_cube_019)
col_collection_1.objects.link(ob_cube_018)
col_collection_1.objects.link(ob_cube_009)
col_collection_1.objects.link(ob_cube_010)
col_collection_1.objects.link(ob_cube_011)
col_collection_1.objects.link(ob_cube_014)
col_collection_1.objects.link(ob_cube_013)
col_collection_1.objects.link(ob_cube_012)
col_collection_1.objects.link(ob_cube_015)
col_collection_1.objects.link(ob_cube_016)
col_collection_1.objects.link(ob_cube_017)
col_collection_1.objects.link(ob_cube_008)
col_collection_1.objects.link(ob_cube_007)
col_collection_1.objects.link(ob_cube_006)
col_collection_1.objects.link(ob_cube_003)
col_collection_1.objects.link(ob_cube_004)
col_collection_1.objects.link(ob_cube_005)
col_collection_1.objects.link(ob_cube_002)
col_collection_1.objects.link(ob_cube_001)
col_collection_1.objects.link(ob_cube_000)
col_collection_1.objects.link(ob_lamp)
col_collection_1.objects.link(ob_camera)

# ---- scene / render settings (as saved in the file)
scene.camera = ob_camera
scene.frame_start = 1; scene.frame_end = 250; scene.frame_set(0)
scene.render.engine = 'BLENDER_EEVEE_NEXT'
scene.render.image_settings.compression = 0
scene.render.resolution_x = 512
scene.render.resolution_y = 512
scene.render.dither_intensity = 0.0
scene.cycles.use_denoising = False
scene.cycles.samples = 10
scene.cycles.sampling_pattern = 'TABULATED_SOBOL'
scene.cycles.light_sampling_threshold = 0.0
scene.cycles.use_adaptive_sampling = False
scene.cycles.use_light_tree = False
scene.cycles.blur_glossy = 0.0
scene.cycles.pixel_filter_type = 'GAUSSIAN'
scene.cycles.sample_clamp_indirect = 0.0
scene.view_settings.view_transform = 'Standard'
bpy.context.view_layer.update()

